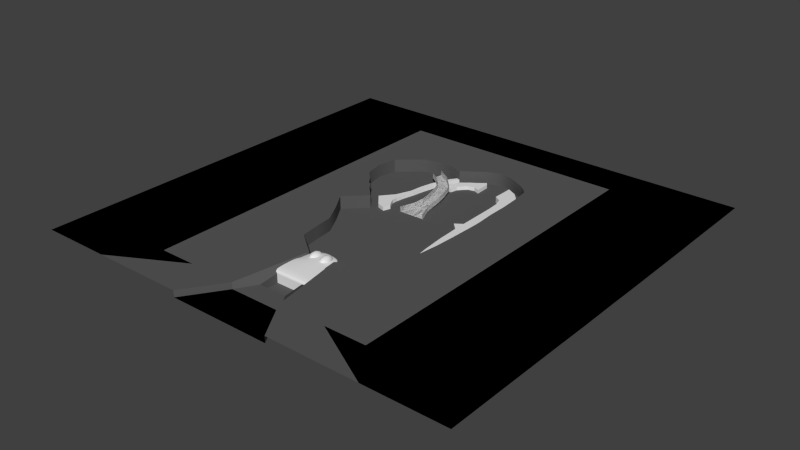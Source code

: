 # Source: levelMesh2.blend  (saved by Blender 2.63.0; exported with 4.5.12 LTS)
import bpy
from mathutils import Matrix  # noqa: F401  (used for matrix-valued properties, if any)

bpy.ops.wm.read_factory_settings(use_empty=True)
scene = bpy.context.scene
scene.name = 'Scene'

# ---- collections
col_collection_1 = bpy.data.collections.new('Collection 1'); scene.collection.children.link(col_collection_1)

# ---- materials (node trees are filled in below, after node groups)
mat_matground = bpy.data.materials.new('matGround')
mat_matground.alpha_threshold = 0.0
mat_matground.use_transparent_shadow = False
mat_matground.diffuse_color = (0.1025, 0.1025, 0.1025, 1.0)
mat_matground.roughness = 0.5
mat_matground.line_color = (0.0, 0.0, 0.0, 1.0)

# ---- material node trees

# ---- world
world_world = bpy.data.worlds.new('World'); scene.world = world_world
world_world.color = (0.05088, 0.05088, 0.05088)
world_world.use_sun_shadow = False
world_world.sun_shadow_jitter_overblur = 0.0
world_world.cycles.sampling_method = 'MANUAL'
world_world.cycles.sample_map_resolution = 256

# ---- meshes
me_cube_004 = bpy.data.meshes.new('Cube.004')
me_cube_004.from_pydata([(-7.005, -0.8208, -10.85), (-5.068, 1.981, -10.85), (-3.148, 1.421, -10.85), (-4.908, -1.628, -10.85), (-7.005, -0.8208, -8.85), (-5.068, 1.981, -8.85), (-3.148, 1.421, -8.85), (-4.908, -1.628, -8.85), (-9.242, -5.554, -10.85), (-7.145, -6.361, -10.85), (-9.242, -5.554, -8.85), (-7.145, -6.361, -8.85), (-11.43, -11.25, -10.85), (-9.338, -12.06, -10.85), (-11.43, -11.25, -8.85), (-9.338, -12.06, -8.85), (-12.96, -17.55, -10.85), (-10.73, -17.84, -10.85), (-12.96, -17.55, -8.85), (-10.73, -17.84, -8.85), (-13.85, -24.61, -10.85), (-12.01, -24.75, -10.85), (-13.85, -24.61, -8.85), (-12.01, -24.75, -8.85), (-16.99, -32.5, -10.85), (-14.21, -35.43, -10.85), (-16.99, -32.5, -8.85), (-14.21, -35.43, -8.85), (-22.51, -39.26, -10.85), (-16.77, -46.06, -10.85), (-22.51, -39.26, -8.85), (-16.77, -46.06, -8.85), (-13.74, -32.59, -10.85), (-16.66, -31.67, -10.85), (-16.66, -31.67, -8.85), (-13.74, -32.59, -8.85), (-13.29, -30.13, -8.85), (-13.29, -30.13, -10.85), (-15.26, -28.14, -8.85), (-15.26, -28.14, -10.85), (-14.16, -38.38, -10.85), (-12.71, -41.33, -10.85), (-20.67, -37.01, -10.85), (-18.83, -34.75, -10.85), (-14.16, -38.38, -8.85), (-12.71, -41.33, -8.85), (-18.83, -34.75, -8.85), (-20.67, -37.01, -8.85), (-12.44, -47.53, -10.85), (-12.44, -47.53, -8.85), (-11.13, -43.69, -10.85), (-11.13, -43.69, -8.85)], [], [(4, 5, 1, 0), (5, 6, 2, 1), (6, 7, 3, 2), (0, 3, 9, 8), (0, 1, 2, 3), (7, 6, 5, 4), (8, 9, 13, 12), (7, 4, 10, 11), (8, 10, 4, 0), (11, 9, 3, 7), (12, 13, 17, 16), (12, 14, 10, 8), (15, 13, 9, 11), (11, 10, 14, 15), (16, 17, 21, 20), (16, 18, 14, 12), (19, 17, 13, 15), (15, 14, 18, 19), (33, 32, 25, 24), (19, 18, 22, 23), (20, 22, 18, 16), (23, 21, 17, 19), (42, 41, 29, 28), (39, 38, 22, 20), (36, 37, 21, 23), (35, 34, 26, 27), (31, 30, 28, 29), (44, 40, 25, 27), (45, 47, 30, 31), (43, 46, 26, 24), (39, 37, 32, 33), (24, 26, 34, 33), (27, 25, 32, 35), (36, 38, 34, 35), (33, 34, 38, 39), (23, 22, 38, 36), (35, 32, 37, 36), (20, 21, 37, 39), (24, 25, 40, 43), (43, 40, 41, 42), (41, 45, 51, 50), (45, 41, 40, 44), (27, 26, 46, 44), (44, 46, 47, 45), (28, 30, 47, 42), (42, 47, 46, 43), (49, 48, 50, 51), (50, 48, 29, 41), (31, 29, 48, 49), (45, 31, 49, 51)])
me_cube_004.use_remesh_preserve_volume = False
me_cube_004.use_remesh_preserve_attributes = False
me_cube_004.use_mirror_vertex_groups = False
me_cube_004.update()
me_cube_003 = bpy.data.meshes.new('Cube.003')
me_cube_003.from_pydata([(-4.261, 4.29, -10.84), (-6.17, 9.21, -10.84), (-4.136, 10.76, -10.84), (-2.075, 6.727, -10.84), (-4.261, 4.29, -8.839), (-6.17, 9.21, -8.839), (-4.136, 10.76, -8.839), (-2.075, 6.727, -8.839), (4.717, 17.54, -10.84), (5.852, 16.02, -10.84), (4.717, 17.54, -8.839), (5.852, 16.02, -8.839), (-1.984, 12.55, -10.84), (0.2906, 14.04, -10.84), (2.54, 15.68, -10.84), (6.167, 7.94, -10.84), (3.011, 9.257, -10.84), (-0.5697, 8.331, -10.84), (-0.5697, 8.331, -8.839), (3.011, 9.257, -8.839), (6.167, 7.94, -8.839), (2.54, 15.68, -8.839), (0.2905, 14.04, -8.839), (-1.984, 12.55, -8.839), (-5.259, 0.4428, -10.84), (-10.08, 1.252, -10.84), (-5.259, 0.4428, -8.839), (-10.08, 1.252, -8.839)], [], [(0, 4, 26, 24), (5, 6, 2, 1), (15, 14, 8, 9), (7, 4, 0, 3), (0, 1, 2, 3), (7, 6, 5, 4), (10, 11, 9, 8), (21, 20, 11, 10), (20, 15, 9, 11), (23, 12, 2, 6), (3, 2, 12, 17), (17, 12, 13, 16), (16, 13, 14, 15), (6, 7, 18, 23), (23, 18, 19, 22), (22, 19, 20, 21), (7, 3, 17, 18), (18, 17, 16, 19), (19, 16, 15, 20), (10, 8, 14, 21), (21, 14, 13, 22), (22, 13, 12, 23), (26, 27, 25, 24), (5, 1, 25, 27), (1, 0, 24, 25), (4, 5, 27, 26)])
me_cube_003.use_remesh_preserve_volume = False
me_cube_003.use_remesh_preserve_attributes = False
me_cube_003.use_mirror_vertex_groups = False
me_cube_003.update()
me_cube_002 = bpy.data.meshes.new('Cube.002')
me_cube_002.from_pydata([(1.332, -68.91, -1.017), (-1.456, -6.888, -1.017), (2.781, 4.063, -1.017), (5.499, -71.63, -1.017), (1.332, -68.91, 2.068), (-1.456, -6.888, 2.068), (2.781, 4.063, 2.068), (5.499, -71.63, 2.068), (-0.4229, -52.24, 2.068), (-0.8904, -40.19, 2.068), (-1.002, -27.14, 2.068), (-1.114, -12.87, 2.068), (-1.456, -6.888, 1.451), (-1.456, -6.888, 0.8337), (-1.456, -6.888, 0.2167), (-1.456, -6.888, -0.4003), (-0.8904, -40.19, -1.017), (-0.4229, -52.24, -1.017), (1.332, -68.91, -0.4003), (1.332, -68.91, 0.2167), (1.332, -68.91, 0.8337), (1.332, -68.91, 1.451), (-0.1138, -2.946, 2.068), (0.6275, -0.9816, 2.068), (1.369, 0.9827, 2.068), (2.18, 2.947, 2.068), (2.781, 4.063, 1.451), (2.781, 4.063, 0.8337), (2.781, 4.063, 0.2167), (2.781, 4.063, -0.4003), (2.18, 2.947, -1.017), (1.369, 0.9827, -1.017), (0.6275, -0.9816, -1.017), (-0.1138, -2.946, -1.017), (4.227, -11.8, 2.068), (4.557, -26.46, 2.068), (4.885, -39.39, 2.068), (4.612, -51.22, 2.068), (5.499, -71.63, 1.451), (5.499, -71.63, 0.8337), (5.499, -71.63, 0.2167), (5.499, -71.63, -0.4003), (4.612, -51.22, -1.017), (4.885, -39.39, -1.017), (4.557, -26.46, -1.017), (4.227, -11.8, -1.017), (4.665, -71.08, 2.068), (3.832, -70.54, 2.068), (2.998, -69.99, 2.068), (2.165, -69.45, 2.068), (2.165, -69.45, -1.017), (2.998, -69.99, -1.017), (3.832, -70.54, -1.017), (4.665, -71.08, -1.017), (-0.4229, -52.24, 1.451), (-0.4229, -52.24, 0.8337), (-0.4229, -52.24, 0.2167), (-0.4229, -52.24, -0.4003), (-0.8904, -40.19, 1.451), (-0.8904, -40.19, 0.8337), (-0.8904, -40.19, 0.2167), (-0.8904, -40.19, -0.4003), (-1.002, -27.14, 1.451), (-1.002, -27.14, 0.8337), (-1.002, -27.14, 0.2167), (-1.002, -27.14, -0.4003), (-1.114, -12.87, 1.451), (-1.114, -12.87, 0.8337), (-1.114, -12.87, 0.2167), (-1.114, -12.87, -0.4003), (-2.513, 4.919, 2.068), (-2.476, 7.461, 2.068), (-2.839, -2.29, 2.068), (-2.589, -0.1656, 2.068), (-2.839, -2.29, 0.2167), (-2.839, -2.29, -0.4003), (-2.839, -2.29, 1.451), (-2.551, 2.376, -1.017), (-2.589, -0.1656, -1.017), (-1.133, 8.341, 2.068), (-1.133, 8.341, -1.017), (-2.839, -2.29, -1.017), (-1.133, 8.341, 1.451), (-2.551, 2.376, 2.068), (-2.839, -2.29, 0.8337), (-1.133, 8.341, -0.4003), (4.227, -11.8, 1.451), (4.227, -11.8, 0.8337), (4.227, -11.8, 0.2167), (4.227, -11.8, -0.4003), (4.557, -26.46, 1.451), (4.557, -26.46, 0.8337), (4.557, -26.46, 0.2167), (4.557, -26.46, -0.4003), (4.885, -39.39, 1.451), (4.885, -39.39, 0.8337), (4.885, -39.39, 0.2167), (4.885, -39.39, -0.4003), (4.612, -51.22, 1.451), (4.612, -51.22, 0.8337), (4.612, -51.22, 0.2167), (4.612, -51.22, -0.4003), (4.665, -71.08, 1.451), (4.665, -71.08, 0.8337), (4.665, -71.08, 0.2167), (4.665, -71.08, -0.4003), (3.832, -70.54, 1.451), (3.832, -70.54, 0.8337), (3.832, -70.54, 0.2167), (3.832, -70.54, -0.4003), (2.998, -69.99, 1.451), (2.998, -69.99, 0.8337), (2.998, -69.99, 0.2167), (2.998, -69.99, -0.4003), (2.165, -69.45, 1.451), (2.165, -69.45, 0.8337), (2.165, -69.45, 0.2167), (2.165, -69.45, -0.4003), (0.3184, -52.12, -1.017), (0.9581, -51.69, -1.017), (1.699, -51.39, -1.017), (2.714, -51.26, -1.017), (-0.1491, -40.07, -1.017), (0.5923, -39.86, -1.017), (1.334, -39.57, -1.017), (2.339, -39.45, -1.017), (-0.2607, -27.02, -1.017), (0.4807, -26.82, -1.017), (1.222, -26.52, -1.017), (2.227, -26.4, -1.017), (-0.3723, -12.75, -1.017), (0.369, -12.54, -1.017), (1.11, -12.25, -1.017), (2.115, -12.13, -1.017), (2.714, -51.26, 2.068), (1.699, -51.39, 2.068), (0.9581, -51.69, 2.068), (0.3184, -52.12, 2.068), (2.339, -39.45, 2.068), (1.334, -39.57, 2.068), (0.5923, -39.86, 2.068), (-0.1491, -40.07, 2.068), (2.227, -26.4, 2.068), (1.222, -26.52, 2.068), (0.4807, -26.82, 2.068), (-0.2607, -27.02, 2.068), (2.115, -12.13, 2.068), (1.11, -12.25, 2.068), (0.369, -12.54, 2.068), (-0.3723, -12.75, 2.068), (-6.389, -0.09236, -1.017), (-6.319, 11.13, -1.017), (-6.389, -0.09236, 2.068), (-6.319, 11.13, 2.068), (-6.389, -0.09236, 1.451), (-6.389, -0.09236, 0.8337), (-6.389, -0.09236, 0.2167), (-6.389, -0.09236, -0.4003), (-6.351, 2.45, 2.068), (-6.313, 4.992, 2.068), (-6.275, 7.534, 2.068), (-6.237, 10.08, 2.068), (-6.319, 11.13, 1.451), (-6.319, 11.13, 0.8337), (-6.319, 11.13, 0.2167), (-6.319, 11.13, -0.4003), (-6.237, 10.08, -1.017), (-6.275, 7.534, -1.017), (-6.313, 4.992, -1.017), (-6.351, 2.45, -1.017), (-6.351, 2.45, 1.451), (-6.351, 2.45, 0.8337), (-6.351, 2.45, 0.2167), (-6.351, 2.45, -0.4003), (-6.313, 4.992, 1.451), (-6.313, 4.992, 0.8337), (-6.313, 4.992, 0.2167), (-6.313, 4.992, -0.4003), (-6.275, 7.534, 1.451), (-6.275, 7.534, 0.8337), (-6.275, 7.534, 0.2167), (-6.275, 7.534, -0.4003), (-6.237, 10.08, 1.451), (-6.237, 10.08, 0.8337), (-6.237, 10.08, 0.2167), (-6.237, 10.08, -0.4003), (-1.133, 8.341, 0.2167), (-1.133, 8.341, 0.8337), (-2.513, 4.919, -1.017), (-2.476, 7.461, -1.017), (6.089, -72.1, -1.017), (6.089, -72.1, 2.068), (7.57, -51.46, 2.068), (6.089, -72.1, 1.451), (6.089, -72.1, 0.8337), (6.089, -72.1, 0.2167), (6.089, -72.1, -0.4003), (7.57, -51.46, -1.017), (7.57, -51.46, 1.451), (7.57, -51.46, 0.8337), (7.57, -51.46, 0.2167), (7.57, -51.46, -0.4003), (0.7079, -64.59, -1.017), (5.052, -61.33, 2.068), (0.7079, -64.59, 2.068), (5.052, -61.33, -1.017), (0.7079, -64.59, 1.451), (0.7079, -64.59, 0.8337), (0.7079, -64.59, 0.2167), (0.7079, -64.59, -0.4003), (1.272, -63.87, -1.017), (1.835, -63.15, -1.017), (2.399, -62.43, -1.017), (3.531, -61.71, -1.017), (3.531, -61.71, 2.068), (2.399, -62.43, 2.068), (1.835, -63.15, 2.068), (1.272, -63.87, 2.068), (7.012, -62.36, 2.068), (7.012, -62.36, -1.017), (7.012, -62.36, 1.451), (7.012, -62.36, 0.8337), (7.012, -62.36, 0.2167), (7.012, -62.36, -0.4003), (-1.0, -27.14, -1.34), (-1.128, -12.88, -1.258), (-0.9463, -33.67, 2.068), (4.721, -32.93, 2.068), (4.721, -32.93, -1.017), (-0.9463, -33.67, 1.451), (-0.9463, -33.67, 0.8337), (-0.9463, -33.67, 0.2167), (-0.9463, -33.67, -0.4003), (4.721, -32.93, 1.451), (4.721, -32.93, 0.8337), (4.721, -32.93, 0.2167), (4.721, -32.93, -0.4003), (-0.2049, -33.55, -1.017), (0.5365, -33.34, -1.017), (1.278, -33.04, -1.017), (2.283, -32.92, -1.017), (2.283, -32.92, 2.068), (1.278, -33.04, 2.068), (0.5365, -33.34, 2.068), (-0.2049, -33.55, 2.068), (4.858, -38.32, -0.4003), (4.858, -38.32, 0.2167), (4.858, -38.32, 0.8337), (4.858, -38.32, 1.451), (4.858, -38.32, 2.068), (-4.686, -36.33, -0.9157), (-0.1583, -38.99, 2.068), (0.5831, -38.79, 2.068), (1.324, -38.49, 2.068), (2.329, -38.37, 2.068), (2.329, -38.37, -1.017), (1.324, -38.49, -1.017), (-4.735, -36.32, 0.8337), (-4.735, -36.32, 1.451), (4.858, -38.32, -1.017), (-4.735, -36.32, 2.068), (0.5831, -38.79, -1.017), (-0.1583, -38.99, -1.017), (-4.735, -36.32, -0.4003), (-4.735, -36.32, 0.2167), (-0.923, -33.68, -1.474)], [(16, 224), (126, 224), (130, 225), (237, 265)], [(165, 164, 186, 85), (41, 3, 190, 196), (117, 18, 0, 50), (133, 30, 2, 45), (149, 22, 5, 11), (209, 57, 17, 202), (57, 61, 16, 17), (204, 8, 54, 206), (206, 54, 55, 207), (207, 55, 56, 208), (208, 56, 57, 209), (8, 9, 58, 54), (54, 58, 59, 55), (55, 59, 60, 56), (56, 60, 61, 57), (226, 10, 62, 229), (229, 62, 63, 230), (230, 63, 64, 231), (231, 64, 65, 232), (11, 5, 12, 66), (66, 12, 13, 67), (67, 13, 14, 68), (68, 14, 15, 69), (162, 153, 79, 82), (159, 158, 73, 83), (13, 12, 76, 84), (29, 2, 80, 85), (85, 80, 151, 165), (84, 76, 154, 155), (83, 73, 22, 23), (82, 79, 6, 26), (85, 186, 28, 29), (77, 188, 31, 32), (78, 81, 150, 169), (74, 84, 155, 156), (70, 83, 23, 24), (187, 82, 26, 27), (75, 81, 1, 15), (189, 80, 2, 30), (71, 79, 153, 161), (78, 77, 32, 33), (76, 72, 152, 154), (75, 74, 156, 157), (73, 72, 5, 22), (71, 70, 24, 25), (186, 187, 27, 28), (188, 189, 30, 31), (29, 89, 45, 2), (89, 93, 44, 45), (245, 97, 43, 259), (97, 101, 42, 43), (6, 34, 86, 26), (26, 86, 87, 27), (27, 87, 88, 28), (28, 88, 89, 29), (34, 35, 90, 86), (86, 90, 91, 87), (87, 91, 92, 88), (88, 92, 93, 89), (249, 36, 94, 248), (248, 94, 95, 247), (247, 95, 96, 246), (246, 96, 97, 245), (36, 37, 98, 94), (94, 98, 99, 95), (95, 99, 100, 96), (96, 100, 101, 97), (98, 37, 192, 198), (193, 191, 7, 38), (203, 7, 191, 218), (201, 197, 42, 101), (41, 105, 53, 3), (105, 109, 52, 53), (109, 113, 51, 52), (113, 117, 50, 51), (7, 46, 102, 38), (38, 102, 103, 39), (39, 103, 104, 40), (40, 104, 105, 41), (46, 47, 106, 102), (102, 106, 107, 103), (103, 107, 108, 104), (104, 108, 109, 105), (47, 48, 110, 106), (106, 110, 111, 107), (107, 111, 112, 108), (108, 112, 113, 109), (48, 49, 114, 110), (110, 114, 115, 111), (111, 115, 116, 112), (112, 116, 117, 113), (49, 4, 21, 114), (114, 21, 20, 115), (115, 20, 19, 116), (116, 19, 18, 117), (213, 121, 42, 205), (121, 125, 43, 42), (240, 129, 44, 228), (129, 133, 45, 44), (202, 17, 118, 210), (210, 118, 119, 211), (211, 119, 120, 212), (212, 120, 121, 213), (17, 16, 122, 118), (118, 122, 123, 119), (119, 123, 124, 120), (120, 124, 125, 121), (237, 126, 127, 238), (238, 127, 128, 239), (239, 128, 129, 240), (126, 130, 131, 127), (127, 131, 132, 128), (128, 132, 133, 129), (130, 33, 32, 131), (131, 32, 31, 132), (132, 31, 30, 133), (217, 137, 8, 204), (137, 141, 9, 8), (244, 145, 10, 226), (145, 149, 11, 10), (203, 37, 134, 214), (214, 134, 135, 215), (215, 135, 136, 216), (216, 136, 137, 217), (37, 36, 138, 134), (134, 138, 139, 135), (135, 139, 140, 136), (136, 140, 141, 137), (227, 35, 142, 241), (241, 142, 143, 242), (242, 143, 144, 243), (243, 144, 145, 244), (35, 34, 146, 142), (142, 146, 147, 143), (143, 147, 148, 144), (144, 148, 149, 145), (34, 6, 25, 146), (146, 25, 24, 147), (147, 24, 23, 148), (148, 23, 22, 149), (185, 165, 151, 166), (157, 173, 169, 150), (173, 177, 168, 169), (177, 181, 167, 168), (181, 185, 166, 167), (152, 158, 170, 154), (154, 170, 171, 155), (155, 171, 172, 156), (156, 172, 173, 157), (158, 159, 174, 170), (170, 174, 175, 171), (171, 175, 176, 172), (172, 176, 177, 173), (159, 160, 178, 174), (174, 178, 179, 175), (175, 179, 180, 176), (176, 180, 181, 177), (160, 161, 182, 178), (178, 182, 183, 179), (179, 183, 184, 180), (180, 184, 185, 181), (161, 153, 162, 182), (182, 162, 163, 183), (183, 163, 164, 184), (184, 164, 165, 185), (168, 167, 188, 77), (33, 1, 81, 78), (14, 13, 84, 74), (160, 159, 83, 70), (163, 162, 82, 187), (157, 150, 81, 75), (166, 151, 80, 189), (25, 6, 79, 71), (169, 168, 77, 78), (12, 5, 72, 76), (15, 14, 74, 75), (158, 152, 72, 73), (161, 160, 70, 71), (164, 163, 187, 186), (167, 166, 189, 188), (223, 196, 190, 219), (218, 191, 193, 220), (220, 193, 194, 221), (221, 194, 195, 222), (222, 195, 196, 223), (194, 193, 38, 39), (99, 98, 198, 199), (195, 194, 39, 40), (100, 99, 199, 200), (196, 195, 40, 41), (101, 100, 200, 201), (219, 190, 3, 205), (18, 209, 202, 0), (4, 204, 206, 21), (21, 206, 207, 20), (20, 207, 208, 19), (19, 208, 209, 18), (37, 203, 218, 192), (53, 213, 205, 3), (0, 202, 210, 50), (50, 210, 211, 51), (51, 211, 212, 52), (52, 212, 213, 53), (49, 217, 204, 4), (7, 203, 214, 46), (46, 214, 215, 47), (47, 215, 216, 48), (48, 216, 217, 49), (201, 223, 219, 197), (192, 218, 220, 198), (198, 220, 221, 199), (199, 221, 222, 200), (200, 222, 223, 201), (197, 219, 205, 42), (250, 263, 232), (65, 224, 232), (62, 10, 11), (62, 11, 66), (63, 62, 66), (63, 66, 67), (64, 63, 67), (64, 67, 68), (65, 64, 68), (65, 68, 69), (224, 65, 225), (65, 69, 225), (225, 69, 1), (260, 226, 229, 258), (69, 15, 1), (258, 229, 230, 257), (257, 230, 231, 264), (264, 231, 232, 263), (93, 236, 228, 44), (35, 227, 233, 90), (90, 233, 234, 91), (91, 234, 235, 92), (92, 235, 236, 93), (255, 240, 228, 259), (262, 237, 238, 261), (261, 238, 239, 256), (256, 239, 240, 255), (251, 244, 226, 260), (249, 227, 241, 254), (254, 241, 242, 253), (253, 242, 243, 252), (252, 243, 244, 251), (9, 260, 258, 58), (235, 246, 245, 236), (125, 255, 259, 43), (138, 254, 253, 139), (140, 252, 251, 141), (124, 256, 255, 125), (234, 247, 246, 235), (233, 248, 247, 234), (250, 232, 265), (16, 61, 263, 250), (139, 253, 252, 140), (59, 257, 264, 60), (58, 258, 257, 59), (123, 261, 256, 124), (236, 245, 259, 228), (227, 249, 248, 233), (60, 264, 263, 61), (141, 251, 260, 9), (122, 262, 261, 123), (36, 249, 254, 138), (224, 265, 232)])
me_cube_002.use_remesh_preserve_volume = False
me_cube_002.use_remesh_preserve_attributes = False
me_cube_002.use_mirror_vertex_groups = False
me_cube_002.update()
me_cube = bpy.data.meshes.new('Cube')
me_cube.from_pydata([], [], [])
me_cube.use_remesh_preserve_volume = False
me_cube.use_remesh_preserve_attributes = False
me_cube.use_mirror_vertex_groups = False
me_cube.update()
me_plane_001 = bpy.data.meshes.new('Plane.001')
me_plane_001.from_pydata([(17.12, 6.08, -0.819), (23.21, 7.222, -0.8578), (14.34, -16.2, -3.051), (27.87, -16.11, -3.09), (14.98, 12.56, -0.4217), (21.07, 13.7, -0.4604), (9.767, 17.26, -0.07019), (14.52, 20.35, -0.00279), (6.486, 19.2, 0.2236), (7.555, 24.65, 0.2814), (25.36, -8.956, -2.309), (24.69, -3.618, -1.825), (24.25, 1.532, -1.342), (18.16, 0.3905, -1.303), (18.38, -3.599, -1.787), (17.5, -8.939, -2.271), (12.14, 18.8, -0.03649), (18.03, 13.13, -0.441), (21.43, -8.947, -2.29), (7.02, 21.92, 0.2525), (21.11, -16.16, -3.07), (20.16, 6.651, -0.8384), (21.53, -3.609, -1.806), (21.21, 0.9613, -1.322), (19.46, -8.943, -2.28), (19.96, -3.604, -1.796), (19.69, 0.6759, -1.313), (10.96, 18.03, -0.05334), (6.753, 20.56, 0.238), (17.73, -16.18, -3.061), (18.64, 6.366, -0.8287), (16.51, 12.85, -0.4314), (19.55, 13.42, -0.4507), (13.33, 19.57, -0.01964), (19.4, 6.508, -0.8335), (19.42, -16.17, -3.066), (11.55, 18.42, -0.04491), (6.887, 21.24, 0.2453), (23.4, -8.951, -2.3), (20.45, -8.945, -2.285), (20.74, -3.606, -1.801), (20.45, 0.8186, -1.317), (17.27, 12.99, -0.4362), (7.288, 23.29, 0.2669), (21.69, 6.936, -0.8481), (24.49, -16.13, -3.08), (23.11, -3.613, -1.816), (22.73, 1.247, -1.332), (21.97, 1.104, -1.327), (22.32, -3.611, -1.811), (22.8, -16.14, -3.075), (12.74, 19.19, -0.02806), (18.79, 13.27, -0.4459), (7.154, 22.61, 0.2597), (20.93, 6.794, -0.8432), (22.41, -8.949, -2.295), (17.12, 6.08, 1.883), (23.21, 7.222, 1.844), (14.34, -16.19, -0.05228), (27.87, -16.11, -0.09107), (14.98, 12.56, 2.28), (21.07, 13.7, 2.242), (9.767, 17.26, 2.632), (14.52, 20.35, 2.699), (6.486, 19.2, 2.926), (7.555, 24.65, 2.983), (25.36, -8.956, 0.3928), (24.69, -3.618, 0.8766), (24.25, 1.532, 1.36), (18.16, 0.3905, 1.399), (18.38, -3.599, 0.9154), (17.5, -8.939, 0.4316), (17.12, 6.08, -0.819), (23.21, 7.222, -0.8578), (14.34, -16.2, -3.051), (27.87, -16.11, -3.09), (14.98, 12.56, -0.4217), (21.07, 13.7, -0.4604), (9.767, 17.26, -0.07019), (14.52, 20.35, -0.00279), (6.486, 19.2, 0.2236), (7.555, 24.65, 0.2814), (25.36, -8.956, -2.309), (24.69, -3.618, -1.825), (24.25, 1.532, -1.342), (18.16, 0.3905, -1.303), (18.38, -3.599, -1.787), (17.5, -8.939, -2.271), (12.14, 18.8, -0.03649), (18.03, 13.13, -0.441), (21.43, -8.947, -2.29), (7.02, 21.92, 0.2525), (21.11, -16.16, -3.07), (20.16, 6.651, -0.8384), (21.53, -3.609, -1.806), (21.21, 0.9613, -1.322), (19.46, -8.943, -2.28), (19.96, -3.604, -1.796), (19.69, 0.6759, -1.313), (10.96, 18.03, -0.05334), (6.753, 20.56, 0.238), (17.73, -16.18, -3.061), (18.64, 6.366, -0.8287), (16.51, 12.85, -0.4314), (19.55, 13.42, -0.4507), (13.33, 19.57, -0.01964), (19.4, 6.508, -0.8335), (19.42, -16.17, -3.066), (11.55, 18.42, -0.04491), (6.887, 21.24, 0.2453), (23.4, -8.951, -2.3), (20.45, -8.945, -2.285), (20.74, -3.606, -1.801), (20.45, 0.8186, -1.317), (17.27, 12.99, -0.4362), (7.288, 23.29, 0.2669), (21.69, 6.936, -0.8481), (24.49, -16.13, -3.08), (23.11, -3.613, -1.816), (22.73, 1.247, -1.332), (21.97, 1.104, -1.327), (22.32, -3.611, -1.811), (22.8, -16.14, -3.075), (12.74, 19.19, -0.02806), (18.79, 13.27, -0.4459), (7.154, 22.61, 0.2597), (20.93, 6.794, -0.8432), (22.41, -8.949, -2.295), (17.12, 6.08, 1.883), (23.21, 7.222, 1.844), (14.34, -16.19, -0.05228), (27.87, -16.11, -0.09107), (14.98, 12.56, 2.28), (21.07, 13.7, 2.242), (9.767, 17.26, 2.632), (14.52, 20.35, 2.699), (6.486, 19.2, 2.926), (7.555, 24.65, 2.983), (25.36, -8.956, 0.3928), (24.69, -3.618, 0.8766), (24.25, 1.532, 1.36), (18.16, 0.3905, 1.399), (18.38, -3.599, 0.9154), (17.5, -8.939, 0.4316)], [(66, 138), (71, 143), (127, 55), (18, 90), (90, 39), (39, 111), (96, 24), (24, 87), (87, 15), (66, 82), (82, 10), (38, 110)], [(47, 12, 1, 44), (44, 1, 5, 32), (32, 5, 7, 33), (33, 7, 9, 43), (45, 3, 10, 38), (38, 10, 11, 46), (46, 11, 12, 47), (34, 21, 17, 42), (41, 23, 21, 34), (42, 17, 16, 36), (36, 16, 19, 37), (35, 20, 18, 39), (39, 18, 22, 40), (40, 22, 23, 41), (0, 30, 31, 4), (13, 26, 30, 0), (4, 31, 27, 6), (6, 27, 28, 8), (2, 29, 24, 15), (15, 24, 25, 14), (14, 25, 26, 13), (24, 39, 40, 25), (27, 36, 37, 28), (21, 54, 52, 17), (25, 40, 41, 26), (30, 34, 42, 31), (31, 42, 36, 27), (29, 35, 39, 24), (26, 41, 34, 30), (55, 38, 46, 49), (48, 47, 44, 54), (54, 44, 32, 52), (52, 32, 33, 51), (50, 45, 38, 55), (18, 55, 49, 22), (22, 49, 48, 23), (51, 33, 43, 53), (49, 46, 47, 48), (16, 51, 53, 19), (23, 48, 54, 21), (20, 50, 55, 18), (17, 52, 51, 16), (10, 3, 59, 66), (13, 0, 56, 69), (68, 57, 1, 12), (57, 61, 5, 1), (61, 63, 7, 5), (63, 65, 9, 7), (11, 10, 66, 67), (14, 13, 69, 70), (71, 58, 2, 15), (60, 56, 0, 4), (62, 60, 4, 6), (64, 62, 6, 8), (12, 11, 67, 68), (15, 14, 70, 71), (119, 116, 73, 84), (116, 104, 77, 73), (104, 105, 79, 77), (105, 115, 81, 79), (117, 110, 82, 75), (110, 118, 83, 82), (118, 119, 84, 83), (106, 114, 89, 93), (113, 106, 93, 95), (114, 108, 88, 89), (108, 109, 91, 88), (107, 111, 90, 92), (111, 112, 94, 90), (112, 113, 95, 94), (72, 76, 103, 102), (85, 72, 102, 98), (76, 78, 99, 103), (78, 80, 100, 99), (74, 87, 96, 101), (87, 86, 97, 96), (86, 85, 98, 97), (96, 97, 112, 111), (99, 100, 109, 108), (93, 89, 124, 126), (97, 98, 113, 112), (102, 103, 114, 106), (103, 99, 108, 114), (101, 96, 111, 107), (98, 102, 106, 113), (127, 121, 118, 110), (120, 126, 116, 119), (126, 124, 104, 116), (124, 123, 105, 104), (122, 127, 110, 117), (90, 94, 121, 127), (94, 95, 120, 121), (123, 125, 115, 105), (121, 120, 119, 118), (88, 91, 125, 123), (95, 93, 126, 120), (92, 90, 127, 122), (89, 88, 123, 124), (82, 138, 131, 75), (85, 141, 128, 72), (140, 84, 73, 129), (129, 73, 77, 133), (133, 77, 79, 135), (135, 79, 81, 137), (83, 139, 138, 82), (86, 142, 141, 85), (143, 87, 74, 130), (132, 76, 72, 128), (134, 78, 76, 132), (136, 80, 78, 134), (84, 140, 139, 83), (87, 143, 142, 86)])
me_plane_001.use_remesh_preserve_volume = False
me_plane_001.use_remesh_preserve_attributes = False
me_plane_001.use_mirror_vertex_groups = False
me_plane_001.update()
me_cube_001 = bpy.data.meshes.new('Cube.001')
me_cube_001.from_pydata([(6.226, 4.421, -2.174), (18.65, -24.08, -2.174), (6.226, -0.1925, 5.475), (18.65, -24.08, 5.475), (0.0, 1.568, 5.475), (2.021, 1.252, 5.505), (4.329, 0.9316, 5.476), (6.226, -0.1925, 4.2), (6.226, -4.168, 2.156), (6.226, -4.168, 0.8807), (6.226, -1.322, -0.4351), (6.226, 0.9827, -0.8993), (4.329, 5.545, -2.174), (2.021, 5.865, -2.174), (0.0, 6.181, -2.174), (7.342, -2.081, 5.475), (8.046, -4.773, 5.475), (8.741, -7.47, 5.475), (9.037, -10.35, 5.475), (18.75, -16.53, 5.475), (18.65, -24.08, 4.2), (18.65, -24.08, 2.925), (18.65, -24.08, 1.65), (18.65, -24.08, 0.3755), (18.65, -24.08, -0.8993), (18.75, -16.53, -2.174), (9.037, -10.35, -2.174), (8.741, -7.47, -2.174), (8.046, -4.773, -2.174), (7.342, 2.533, -2.174), (15.64, -24.08, 5.475), (12.62, -24.08, 5.475), (0.0, -24.08, 5.475), (0.0, -24.08, -2.174), (12.62, -24.08, -2.174), (15.64, -24.08, -2.174), (0.0, 1.568, 4.2), (0.0, -14.1, 2.156), (0.0, -13.58, 0.8807), (0.0, 0.4377, -0.4351), (0.0, 2.743, -0.8993), (2.021, 1.252, 4.208), (2.021, -14.33, 2.156), (2.021, -13.9, 0.8807), (2.021, 0.1216, -0.4351), (2.021, 2.427, -0.8993), (4.329, 0.9316, 4.2), (4.329, -3.044, 2.156), (4.329, -3.044, 0.8807), (4.329, -0.1983, -0.4351), (4.329, 2.107, -0.8993), (7.342, -2.081, 4.2), (7.342, -6.056, 2.156), (7.342, -6.056, 0.8807), (7.342, -3.211, -0.4351), (7.342, 2.334, -0.8993), (8.046, -4.773, 4.2), (8.046, -8.749, 2.156), (8.046, -8.749, 0.8807), (8.046, -5.903, -0.4351), (8.046, -4.773, -0.8993), (8.741, -7.523, 4.162), (8.741, -8.6, 2.115), (8.741, -8.6, 0.8398), (8.741, -8.6, -0.4351), (8.741, -7.47, -0.8993), (9.037, -10.35, 4.2), (9.037, -10.35, 2.925), (9.037, -10.35, 1.65), (9.037, -10.35, 0.3755), (9.037, -10.35, -0.8993), (18.75, -16.53, 4.2), (18.75, -16.53, 2.925), (18.75, -16.53, 1.65), (18.75, -16.53, 0.3755), (18.75, -16.53, -0.8993), (15.64, -24.08, 4.2), (15.64, -24.08, 2.925), (15.64, -24.08, 1.65), (15.64, -24.08, 0.3755), (15.64, -24.08, -0.8993), (12.62, -24.08, 4.2), (12.62, -24.08, 2.925), (12.62, -24.08, 1.65), (12.62, -24.08, 0.3755), (12.62, -24.08, -0.8993), (0.0, -24.08, 4.2), (0.0, -24.08, 2.925), (0.0, -24.08, 1.65), (0.0, -24.08, 0.3755), (0.0, -24.08, -0.8993), (0.0, -16.53, -2.174), (12.73, -16.53, -2.174), (15.74, -16.53, -2.174), (0.0, -10.35, -2.174), (3.012, -10.35, -2.174), (6.025, -10.35, -2.174), (0.0, -7.335, -2.174), (2.968, -7.355, -2.174), (5.814, -7.431, -2.174), (0.0, -4.343, -2.174), (2.614, -4.504, -2.174), (5.213, -4.692, -2.174), (0.0, 3.207, -2.174), (2.2, 2.934, -2.174), (4.597, 2.654, -2.174), (15.74, -16.53, 5.475), (12.73, -16.53, 5.475), (0.0, -16.53, 6.63), (6.025, -10.35, 6.009), (3.012, -10.35, 6.624), (0.0, -10.35, 6.636), (5.814, -7.431, 6.027), (2.968, -7.355, 6.624), (0.0, -7.335, 6.639), (5.213, -4.692, 6.062), (2.614, -4.504, 6.624), (0.0, -4.343, 6.669), (4.597, -1.959, 5.582), (2.2, -1.679, 6.624), (0.0, -1.406, 6.722), (6.226, -3.59, 2.466), (18.65, -24.08, 3.244), (0.0, -13.68, 2.466), (2.021, -14.0, 2.484), (4.329, -2.465, 2.466), (7.342, -5.478, 2.466), (8.046, -8.17, 2.466), (8.741, -8.6, 2.433), (9.037, -10.35, 3.244), (18.75, -16.53, 3.244), (15.64, -24.08, 3.244), (12.62, -24.08, 3.244), (0.0, -24.08, 3.244), (2.021, -13.73, 0.4701), (0.0, -13.41, 0.4701), (18.65, -24.08, 1.252), (6.226, -3.318, 0.4701), (0.0, -24.08, 1.252), (8.741, -8.6, 0.4414), (8.046, -7.899, 0.4701), (7.342, -5.207, 0.4701), (4.329, -2.194, 0.4701), (12.62, -24.08, 1.252), (15.64, -24.08, 1.252), (18.75, -16.53, 1.252), (9.037, -10.35, 1.252)], [], [(50, 11, 0, 12), (75, 24, 1, 25), (105, 12, 0, 29), (40, 45, 13, 14), (45, 50, 12, 13), (4, 5, 41, 36), (123, 124, 42, 37), (37, 42, 43, 38), (135, 134, 44, 39), (39, 44, 45, 40), (5, 6, 46, 41), (124, 125, 47, 42), (42, 47, 48, 43), (134, 142, 49, 44), (44, 49, 50, 45), (6, 2, 7, 46), (125, 121, 8, 47), (47, 8, 9, 48), (142, 137, 10, 49), (49, 10, 11, 50), (11, 55, 29, 0), (55, 60, 28, 29), (60, 65, 27, 28), (65, 70, 26, 27), (70, 75, 25, 26), (2, 15, 51, 7), (121, 126, 52, 8), (8, 52, 53, 9), (137, 141, 54, 10), (10, 54, 55, 11), (15, 16, 56, 51), (126, 127, 57, 52), (52, 57, 58, 53), (141, 140, 59, 54), (54, 59, 60, 55), (16, 17, 61, 56), (127, 128, 62, 57), (57, 62, 63, 58), (140, 139, 64, 59), (59, 64, 65, 60), (17, 18, 66, 61), (128, 129, 67, 62), (62, 67, 68, 63), (139, 146, 69, 64), (64, 69, 70, 65), (18, 19, 71, 66), (129, 130, 72, 67), (67, 72, 73, 68), (146, 145, 74, 69), (69, 74, 75, 70), (19, 3, 20, 71), (130, 122, 21, 72), (72, 21, 22, 73), (145, 136, 23, 74), (74, 23, 24, 75), (24, 80, 35, 1), (80, 85, 34, 35), (85, 90, 33, 34), (3, 30, 76, 20), (122, 131, 77, 21), (21, 77, 78, 22), (136, 144, 79, 23), (23, 79, 80, 24), (30, 31, 81, 76), (131, 132, 82, 77), (77, 82, 83, 78), (144, 143, 84, 79), (79, 84, 85, 80), (31, 32, 86, 81), (132, 133, 87, 82), (82, 87, 88, 83), (143, 138, 89, 84), (84, 89, 90, 85), (35, 93, 25, 1), (93, 96, 26, 25), (96, 99, 27, 26), (99, 102, 28, 27), (102, 105, 29, 28), (33, 91, 92, 34), (34, 92, 93, 35), (91, 94, 95, 92), (92, 95, 96, 93), (94, 97, 98, 95), (95, 98, 99, 96), (97, 100, 101, 98), (98, 101, 102, 99), (100, 103, 104, 101), (101, 104, 105, 102), (103, 14, 13, 104), (104, 13, 12, 105), (3, 19, 106, 30), (30, 106, 107, 31), (31, 107, 108, 32), (19, 18, 109, 106), (106, 109, 110, 107), (107, 110, 111, 108), (18, 17, 112, 109), (109, 112, 113, 110), (110, 113, 114, 111), (17, 16, 115, 112), (112, 115, 116, 113), (113, 116, 117, 114), (16, 15, 118, 115), (115, 118, 119, 116), (116, 119, 120, 117), (15, 2, 6, 118), (118, 6, 5, 119), (119, 5, 4, 120), (36, 41, 124, 123), (41, 46, 125, 124), (46, 7, 121, 125), (7, 51, 126, 121), (51, 56, 127, 126), (56, 61, 128, 127), (61, 66, 129, 128), (66, 71, 130, 129), (71, 20, 122, 130), (20, 76, 131, 122), (76, 81, 132, 131), (81, 86, 133, 132), (38, 43, 134, 135), (78, 83, 143, 144), (9, 53, 141, 137), (73, 22, 136, 145), (68, 73, 145, 146), (63, 68, 146, 139), (43, 48, 142, 134), (53, 58, 140, 141), (22, 78, 144, 136), (48, 9, 137, 142), (58, 63, 139, 140), (83, 88, 138, 143)])
me_cube_001.polygons.foreach_set('use_smooth', [True] * 132)
me_cube_001.use_remesh_preserve_volume = False
me_cube_001.use_remesh_preserve_attributes = False
me_cube_001.use_mirror_vertex_groups = False
me_cube_001.update()
me_icosphere_003 = bpy.data.meshes.new('Icosphere.003')
me_icosphere_003.from_pydata([(0.0, 0.0, -1.0), (0.7236, -0.5257, -0.4472), (-0.2764, -0.8506, -0.4472), (-0.8944, 0.0, -0.4472), (-0.2764, 0.8506, -0.4472), (0.7236, 0.5257, -0.4472), (0.2764, -0.8506, 0.4472), (-0.7236, -0.5257, 0.4472), (-0.7236, 0.5257, 0.4472), (0.2764, 0.8506, 0.4472), (0.8944, 0.0, 0.4472), (0.0, 0.0, 1.0), (0.4253, -0.309, -0.8507), (0.2629, -0.809, -0.5257), (-0.1625, -0.5, -0.8507), (0.4253, 0.309, -0.8507), (0.8506, 0.0, -0.5257), (-0.6882, -0.5, -0.5257), (-0.5257, 0.0, -0.8507), (-0.6882, 0.5, -0.5257), (-0.1625, 0.5, -0.8507), (0.2629, 0.809, -0.5257), (0.9511, 0.309, 0.0), (0.9511, -0.309, 0.0), (0.5878, -0.809, 0.0), (0.0, -1.0, 0.0), (-0.5878, -0.809, 0.0), (-0.9511, -0.309, 0.0), (-0.9511, 0.309, 0.0), (-0.5878, 0.809, 0.0), (0.0, 1.0, 0.0), (0.5878, 0.809, 0.0), (0.6882, -0.5, 0.5257), (-0.2629, -0.809, 0.5257), (-0.8506, 0.0, 0.5257), (-0.2629, 0.809, 0.5257), (0.6882, 0.5, 0.5257), (0.5257, 0.0, 0.8507), (0.1625, -0.5, 0.8507), (-0.4253, -0.309, 0.8507), (-0.4253, 0.309, 0.8507), (0.1625, 0.5, 0.8507)], [], [(0, 12, 14), (1, 12, 16), (0, 14, 18), (0, 18, 20), (0, 20, 15), (1, 16, 23), (2, 13, 25), (3, 17, 27), (4, 19, 29), (5, 21, 31), (1, 23, 24), (2, 25, 26), (3, 27, 28), (4, 29, 30), (5, 31, 22), (6, 32, 38), (7, 33, 39), (8, 34, 40), (9, 35, 41), (10, 36, 37), (14, 13, 2), (14, 12, 13), (12, 1, 13), (16, 15, 5), (16, 12, 15), (12, 0, 15), (18, 17, 3), (18, 14, 17), (14, 2, 17), (20, 19, 4), (20, 18, 19), (18, 3, 19), (15, 21, 5), (15, 20, 21), (20, 4, 21), (23, 22, 10), (23, 16, 22), (16, 5, 22), (25, 24, 6), (25, 13, 24), (13, 1, 24), (27, 26, 7), (27, 17, 26), (17, 2, 26), (29, 28, 8), (29, 19, 28), (19, 3, 28), (31, 30, 9), (31, 21, 30), (21, 4, 30), (24, 32, 6), (24, 23, 32), (23, 10, 32), (26, 33, 7), (26, 25, 33), (25, 6, 33), (28, 34, 8), (28, 27, 34), (27, 7, 34), (30, 35, 9), (30, 29, 35), (29, 8, 35), (22, 36, 10), (22, 31, 36), (31, 9, 36), (38, 37, 11), (38, 32, 37), (32, 10, 37), (39, 38, 11), (39, 33, 38), (33, 6, 38), (40, 39, 11), (40, 34, 39), (34, 7, 39), (41, 40, 11), (41, 35, 40), (35, 8, 40), (37, 41, 11), (37, 36, 41), (36, 9, 41)])
me_icosphere_003.polygons.foreach_set('use_smooth', [True] * 80)
me_icosphere_003.use_remesh_preserve_volume = False
me_icosphere_003.use_remesh_preserve_attributes = False
me_icosphere_003.use_mirror_vertex_groups = False
me_icosphere_003.update()
me_icosphere_002 = bpy.data.meshes.new('Icosphere.002')
me_icosphere_002.from_pydata([(0.0, 0.0, -1.0), (0.7236, -0.5257, -0.4472), (-0.2764, -0.8506, -0.4472), (-0.8944, 0.0, -0.4472), (-0.2764, 0.8506, -0.4472), (0.7236, 0.5257, -0.4472), (0.2764, -0.8506, 0.4472), (-0.7236, -0.5257, 0.4472), (-0.7236, 0.5257, 0.4472), (0.2764, 0.8506, 0.4472), (0.8944, 0.0, 0.4472), (0.0, 0.0, 1.0), (0.4253, -0.309, -0.8507), (0.2629, -0.809, -0.5257), (-0.1625, -0.5, -0.8507), (0.4253, 0.309, -0.8507), (0.8506, 0.0, -0.5257), (-0.6882, -0.5, -0.5257), (-0.5257, 0.0, -0.8507), (-0.6882, 0.5, -0.5257), (-0.1625, 0.5, -0.8507), (0.2629, 0.809, -0.5257), (0.9511, 0.309, 0.0), (0.9511, -0.309, 0.0), (0.5878, -0.809, 0.0), (0.0, -1.0, 0.0), (-0.5878, -0.809, 0.0), (-0.9511, -0.309, 0.0), (-0.9511, 0.309, 0.0), (-0.5878, 0.809, 0.0), (0.0, 1.0, 0.0), (0.5878, 0.809, 0.0), (0.6882, -0.5, 0.5257), (-0.2629, -0.809, 0.5257), (-0.8506, 0.0, 0.5257), (-0.2629, 0.809, 0.5257), (0.6882, 0.5, 0.5257), (0.5257, 0.0, 0.8507), (0.1625, -0.5, 0.8507), (-0.4253, -0.309, 0.8507), (-0.4253, 0.309, 0.8507), (0.1625, 0.5, 0.8507)], [], [(0, 12, 14), (1, 12, 16), (0, 14, 18), (0, 18, 20), (0, 20, 15), (1, 16, 23), (2, 13, 25), (3, 17, 27), (4, 19, 29), (5, 21, 31), (1, 23, 24), (2, 25, 26), (3, 27, 28), (4, 29, 30), (5, 31, 22), (6, 32, 38), (7, 33, 39), (8, 34, 40), (9, 35, 41), (10, 36, 37), (14, 13, 2), (14, 12, 13), (12, 1, 13), (16, 15, 5), (16, 12, 15), (12, 0, 15), (18, 17, 3), (18, 14, 17), (14, 2, 17), (20, 19, 4), (20, 18, 19), (18, 3, 19), (15, 21, 5), (15, 20, 21), (20, 4, 21), (23, 22, 10), (23, 16, 22), (16, 5, 22), (25, 24, 6), (25, 13, 24), (13, 1, 24), (27, 26, 7), (27, 17, 26), (17, 2, 26), (29, 28, 8), (29, 19, 28), (19, 3, 28), (31, 30, 9), (31, 21, 30), (21, 4, 30), (24, 32, 6), (24, 23, 32), (23, 10, 32), (26, 33, 7), (26, 25, 33), (25, 6, 33), (28, 34, 8), (28, 27, 34), (27, 7, 34), (30, 35, 9), (30, 29, 35), (29, 8, 35), (22, 36, 10), (22, 31, 36), (31, 9, 36), (38, 37, 11), (38, 32, 37), (32, 10, 37), (39, 38, 11), (39, 33, 38), (33, 6, 38), (40, 39, 11), (40, 34, 39), (34, 7, 39), (41, 40, 11), (41, 35, 40), (35, 8, 40), (37, 41, 11), (37, 36, 41), (36, 9, 41)])
me_icosphere_002.polygons.foreach_set('use_smooth', [True] * 80)
me_icosphere_002.use_remesh_preserve_volume = False
me_icosphere_002.use_remesh_preserve_attributes = False
me_icosphere_002.use_mirror_vertex_groups = False
me_icosphere_002.update()
me_plane = bpy.data.meshes.new('Plane')
me_plane.from_pydata([(7.357, -55.52, 0.0), (-7.357, -55.52, 0.0), (30.97, 55.52, 0.0), (-30.97, 55.52, 0.0), (6.019, -55.52, 0.0), (4.681, -55.52, 0.0), (3.344, -55.52, 0.0), (2.006, -55.52, 0.0), (0.6688, -55.52, 0.0), (-0.6688, -55.52, 0.0), (-2.006, -55.52, 0.0), (-3.344, -55.52, 0.0), (-4.681, -55.52, 0.0), (-6.019, -55.52, 0.0), (25.43, 60.51, 0.0), (19.71, 63.55, 0.0), (14.08, 65.74, 0.0), (8.447, 65.74, 0.0), (2.816, 63.55, 0.0), (-2.816, 59.53, 0.0), (-8.447, 55.52, 0.0), (-14.08, 57.16, 0.0), (-19.71, 57.89, 0.0), (-25.34, 57.16, 0.0), (-43.02, 45.42, 0.0), (-45.03, 35.33, 0.0), (-43.02, 25.24, 0.0), (-30.27, 10.81, 0.0), (-24.6, 5.047, 0.0), (-35.17, -5.047, 0.0), (-28.78, -15.14, 0.0), (-23.09, -25.6, 4.071e-08), (-22.05, -35.33, 0.0), (-20.58, -45.42, 0.0), (20.58, -45.42, 0.0), (27.83, -35.33, 0.0), (30.97, -25.24, 0.0), (32.07, -15.14, 0.0), (32.61, -5.047, 0.0), (32.98, 5.047, 0.0), (33.16, 10.81, 0.0), (32.61, 25.24, 0.0), (32.61, 35.33, 0.0), (32.07, 45.42, 0.0), (25.34, 45.42, 0.0), (25.34, 35.33, 0.0), (25.34, 25.24, 0.0), (25.34, 10.81, 0.0), (25.34, 5.047, 0.0), (25.34, -5.047, 0.0), (25.34, -15.14, 0.0), (25.34, -25.24, 0.0), (22.77, -35.33, 0.0), (16.84, -45.42, 0.0), (19.71, 45.42, 0.0), (19.71, 35.33, 0.0), (19.71, 25.24, 0.0), (19.71, 10.81, 0.0), (19.71, 5.047, 0.0), (19.71, -5.047, 0.0), (19.71, -15.14, 0.0), (19.71, -25.24, 0.0), (17.71, -35.33, 0.0), (13.09, -45.42, 0.0), (14.08, 45.42, 0.0), (14.08, 35.33, 0.0), (14.08, 25.24, 0.0), (14.08, 10.81, 0.0), (14.08, 5.047, 0.0), (14.08, -5.047, 0.0), (14.08, -15.14, 0.0), (14.08, -25.24, 0.0), (12.65, -35.33, 0.0), (9.353, -45.42, 0.0), (8.447, 45.42, 0.0), (8.447, 35.33, 0.0), (8.447, 25.24, 0.0), (8.447, 10.81, 0.0), (8.447, 5.047, 0.0), (8.447, -5.047, 0.0), (8.447, -15.14, 0.0), (8.447, -25.24, 0.0), (7.589, -35.33, 0.0), (5.612, -45.42, 0.0), (2.816, 45.42, 0.0), (2.816, 35.33, 0.0), (2.816, 25.24, 0.0), (2.816, 10.81, 0.0), (2.816, 5.047, 0.0), (2.816, -5.047, 0.0), (2.816, -15.14, 0.0), (2.816, -25.24, 0.0), (2.53, -35.33, 0.0), (1.871, -45.42, 0.0), (-2.816, 45.42, 0.0), (-2.816, 35.33, 0.0), (-2.816, 25.24, 0.0), (-2.816, 10.81, 0.0), (-2.816, 5.047, 0.0), (-2.816, -5.047, 0.0), (-2.816, -15.14, 0.0), (-2.816, -25.24, 0.0), (-2.53, -35.33, 0.0), (-1.871, -45.42, 0.0), (-8.447, 45.42, 0.0), (-8.447, 35.33, 0.0), (-8.447, 25.24, 0.0), (-8.447, 10.81, 0.0), (-8.447, 5.047, 0.0), (-8.447, -5.047, 0.0), (-8.447, -15.14, 0.0), (-11.18, -25.24, 0.0), (-10.69, -35.33, 0.0), (-5.612, -45.42, 0.0), (-14.08, 45.42, 0.0), (-14.08, 35.33, 0.0), (-14.08, 25.24, 0.0), (-14.08, 10.81, 0.0), (-14.08, 5.047, 0.0), (-14.08, -5.047, 0.0), (-14.08, -15.14, 0.0), (-14.34, -25.24, 0.0), (-13.53, -35.33, 0.0), (-9.353, -45.42, 0.0), (-19.71, 45.42, 0.0), (-19.71, 35.33, 0.0), (-19.71, 25.24, 0.0), (-19.67, 10.81, 0.0), (-19.71, 5.047, 0.0), (-19.71, -5.047, 0.0), (-19.71, -15.14, 0.0), (-17.5, -25.24, 0.0), (-16.37, -35.33, 0.0), (-13.09, -45.42, 0.0), (-25.34, 45.42, 0.0), (-25.34, 35.33, 0.0), (-25.34, 25.24, 0.0), (-25.16, 10.81, 0.0), (-23.15, 5.047, 0.0), (-23.15, -5.047, 0.0), (-23.15, -15.14, 0.0), (-18.47, -25.24, 0.0), (-19.21, -35.33, 0.0), (-16.84, -45.42, 0.0), (7.357, -55.52, 6.956), (-7.357, -55.52, 6.956), (30.97, 55.52, 6.788), (-30.97, 55.52, 6.788), (25.43, 60.51, 6.788), (19.71, 63.55, 6.788), (14.08, 65.74, 6.788), (8.447, 65.74, 6.788), (2.816, 63.55, 6.788), (-2.816, 59.53, 6.788), (-8.447, 55.52, 6.788), (-14.08, 57.16, 6.788), (-19.71, 57.89, 6.788), (-25.34, 57.16, 6.788), (-43.02, 45.42, 6.788), (-45.03, 35.33, 6.788), (-43.02, 25.24, 6.788), (-30.27, 10.81, 6.788), (-24.6, 5.047, 6.788), (-35.17, -5.047, 6.788), (-28.78, -15.14, 6.788), (-23.09, -25.6, 6.788), (-22.05, -35.33, 6.788), (-20.58, -45.42, 6.788), (20.58, -45.42, 6.788), (27.83, -35.33, 6.788), (30.97, -25.24, 6.788), (32.07, -15.14, 6.788), (32.61, -5.047, 6.788), (32.98, 5.047, 6.788), (33.16, 10.81, 6.788), (32.61, 25.24, 6.788), (32.61, 35.33, 6.788), (32.07, 45.42, 6.788), (7.357, -85.35, 0.0), (-7.357, -85.35, 0.0), (6.019, -85.35, 0.0), (4.681, -85.35, 0.0), (3.344, -85.35, 0.0), (2.006, -85.35, 0.0), (0.6688, -85.35, 0.0), (-0.6688, -85.35, 0.0), (-2.006, -85.35, 0.0), (-3.344, -85.35, 0.0), (-4.681, -85.35, 0.0), (-6.019, -85.35, 0.0), (7.357, -85.35, 3.576), (-7.357, -85.35, 3.576), (6.019, -85.35, 3.576), (4.681, -85.35, 3.576), (3.344, -85.35, 3.576), (2.006, -85.35, 3.576), (0.6688, -85.35, 3.576), (-0.6688, -85.35, 3.576), (-2.006, -85.35, 3.576), (-3.344, -85.35, 3.576), (-4.681, -85.35, 3.576), (-6.019, -85.35, 3.576), (6.681, -55.52, 0.0), (28.47, 58.27, 0.0), (28.67, 45.42, 0.0), (28.94, 35.33, 0.0), (28.94, 25.24, 0.0), (29.21, 10.81, 0.0), (29.12, 5.047, 0.0), (28.94, -5.047, 0.0), (28.67, -15.14, 0.0), (28.13, -25.24, 0.0), (25.27, -35.33, 0.0), (18.69, -45.42, 0.0), (28.47, 58.27, 6.788), (6.681, -85.35, 0.0), (6.681, -85.35, 3.576), (-38.43, 20.53, 0.0), (32.87, 20.53, 0.0), (25.34, 20.53, 0.0), (19.71, 20.53, 0.0), (14.08, 20.53, 0.0), (8.447, 20.53, 0.0), (2.816, 20.53, 0.0), (-2.816, 20.53, 0.0), (-8.447, 20.53, 0.0), (-14.08, 20.53, 0.0), (-19.69, 20.53, 0.0), (-25.26, 20.53, 0.0), (-38.43, 20.53, 6.788), (32.87, 20.53, 6.788), (29.07, 20.53, 0.0), (8.447, 15.87, 0.0), (14.08, 15.87, 0.0), (19.71, 15.87, 0.0), (25.34, 15.87, 0.0), (-34.84, 15.73, 6.788), (-25.18, 15.87, 0.0), (-19.67, 15.87, 0.0), (-33.46, 15.27, -8.228e-10), (2.816, 15.3, 0.0), (-2.816, 15.3, 0.0), (-8.447, 15.3, 0.0), (-14.08, 15.87, 0.0), (-8.447, 15.87, 0.0), (-2.816, 15.87, 0.0), (2.816, 15.87, 0.0), (8.447, 15.3, 0.0), (-30.05, -5.047, 0.0), (-23.98, 5.047, 0.0), (-29.75, 10.81, 0.0), (-35.49, 25.24, 0.0), (-19.67, 15.3, 0.0), (-25.17, 15.3, 0.0), (-33.46, 15.27, 6.788), (25.34, 15.3, 0.0), (19.71, 15.3, 0.0), (14.08, 15.3, 0.0), (-18.98, -45.42, 0.0), (-34.84, 15.27, -3.909e-09), (29.19, 15.87, 0.0), (33.12, 15.87, 6.788), (33.12, 15.87, 0.0), (-14.08, 15.3, 0.0), (-32.82, 20.53, 0.0), (33.15, 15.3, 0.0), (33.15, 15.3, 6.788), (29.21, 15.3, 0.0), (-30.58, 15.81, -2.244e-09), (-29.93, 15.28, -4.725e-10), (-26.39, -15.14, 0.0), (-21.12, -25.44, 2.338e-08), (-20.84, -35.33, 0.0), (-6.787, -85.35, 3.576), (-6.787, -85.35, 0.0), (-28.57, 56.22, 6.788), (-36.64, 35.33, 0.0), (-35.49, 45.42, 0.0), (-28.57, 56.22, 0.0), (-6.787, -55.52, 0.0), (14.2, -95.45, 6.956), (-13.61, -95.45, 6.956), (41.75, 85.02, 6.788), (-57.66, 85.02, 6.788), (34.52, 85.04, 6.788), (27.06, 85.05, 6.788), (19.72, 85.05, 6.788), (12.37, 85.05, 6.788), (5.03, 85.05, 6.788), (-2.315, 85.03, 6.788), (-9.66, 85.02, 6.788), (-17.0, 85.03, 6.788), (-24.35, 85.03, 6.788), (-31.69, 85.03, 6.788), (-57.71, 59.65, 6.788), (-57.71, 37.39, 6.788), (-57.71, 27.25, 6.788), (-57.71, 10.04, 6.788), (-57.71, 8.654, 6.788), (-57.71, -4.814, 6.788), (-57.71, -25.11, 6.788), (-57.71, -44.87, 6.788), (-57.71, -95.41, 6.788), (-38.59, -95.43, 6.788), (39.19, -95.43, 6.788), (60.82, -95.41, 6.788), (61.0, -44.18, 6.788), (61.06, -25.11, 6.788), (61.09, -6.027, 6.788), (61.11, 5.252, 6.788), (61.12, 13.96, 6.788), (61.09, 51.21, 6.788), (61.09, 70.28, 6.788), (61.04, 85.03, 6.788), (14.2, -95.49, 3.576), (-13.61, -95.49, 3.576), (11.67, -95.49, 3.576), (9.145, -95.49, 3.576), (6.617, -95.49, 3.576), (4.089, -95.49, 3.576), (1.561, -95.49, 3.576), (-0.9668, -95.49, 3.576), (-3.495, -95.49, 3.576), (-6.023, -95.49, 3.576), (-8.551, -95.49, 3.576), (-11.08, -95.49, 3.576), (38.49, 85.03, 6.788), (12.92, -95.49, 3.576), (-57.71, 24.26, 6.788), (61.1, 42.32, 6.788), (-57.71, 21.48, 6.788), (-57.71, 18.06, 6.788), (61.12, 33.51, 6.788), (61.12, 24.61, 6.788), (-12.53, -95.49, 3.576), (-35.91, 85.02, 6.788), (14.2, -95.45, 6.956), (-13.61, -95.45, 6.956), (41.75, 85.02, 6.788), (-57.66, 85.02, 6.788), (34.52, 85.04, 6.788), (27.06, 85.05, 6.788), (19.72, 85.05, 6.788), (12.37, 85.05, 6.788), (5.03, 85.05, 6.788), (-2.315, 85.03, 6.788), (-9.66, 85.02, 6.788), (-17.0, 85.03, 6.788), (-24.35, 85.03, 6.788), (-31.69, 85.03, 6.788), (-57.71, 59.65, 6.788), (-57.71, 37.39, 6.788), (-57.71, 27.25, 6.788), (-57.71, 10.04, 6.788), (-57.71, 8.654, 6.788), (-57.71, -4.814, 6.788), (-57.71, -25.11, 6.788), (-57.71, -44.87, 6.788), (-57.71, -95.41, 6.788), (-38.59, -95.43, 6.788), (39.19, -95.43, 6.788), (60.82, -95.41, 6.788), (61.0, -44.18, 6.788), (61.06, -25.11, 6.788), (61.09, -6.027, 6.788), (61.11, 5.252, 6.788), (61.12, 13.96, 6.788), (61.09, 51.21, 6.788), (61.09, 70.28, 6.788), (61.04, 85.03, 6.788), (14.2, -95.49, 3.576), (-13.61, -95.49, 3.576), (11.67, -95.49, 3.576), (9.145, -95.49, 3.576), (6.617, -95.49, 3.576), (4.089, -95.49, 3.576), (1.561, -95.49, 3.576), (-0.9668, -95.49, 3.576), (-3.495, -95.49, 3.576), (-6.023, -95.49, 3.576), (-8.551, -95.49, 3.576), (-11.08, -95.49, 3.576), (38.49, 85.03, 6.788), (12.92, -95.49, 3.576), (-57.71, 24.26, 6.788), (61.1, 42.32, 6.788), (-57.71, 21.48, 6.788), (-57.71, 18.06, 6.788), (61.12, 33.51, 6.788), (61.12, 24.61, 6.788), (-12.53, -95.49, 3.576), (-35.91, 85.02, 6.788), (26.75, -115.6, 6.956), (-27.14, -115.6, 6.956), (80.15, 105.4, 6.788), (-112.5, 105.4, 6.788), (66.13, 105.4, 6.788), (51.68, 105.4, 6.788), (37.45, 105.4, 6.788), (23.22, 105.4, 6.788), (8.981, 105.4, 6.788), (-5.253, 105.4, 6.788), (-19.49, 105.4, 6.788), (-33.72, 105.4, 6.788), (-47.96, 105.4, 6.788), (-62.19, 105.4, 6.788), (-112.6, 74.29, 6.788), (-112.6, 47.04, 6.788), (-112.6, 34.64, 6.788), (-112.6, 14.54, 6.788), (-112.6, 11.87, 6.788), (-112.6, -4.614, 6.788), (-112.6, -29.45, 6.788), (-112.6, -53.65, 6.788), (-112.6, -115.5, 6.788), (-75.56, -115.5, 6.788), (75.18, -115.5, 6.788), (117.1, -115.5, 6.788), (117.4, -52.81, 6.788), (117.6, -29.45, 6.788), (117.6, -6.099, 6.788), (117.7, 7.205, 6.788), (117.7, 19.34, 6.788), (117.6, 63.96, 6.788), (117.6, 87.31, 6.788), (117.5, 105.4, 6.788), (26.75, -115.6, 3.576), (-27.14, -115.6, 3.576), (21.86, -115.6, 3.576), (16.96, -115.6, 3.576), (12.06, -115.6, 3.576), (7.158, -115.6, 3.576), (2.259, -115.6, 3.576), (-2.64, -115.6, 3.576), (-7.54, -115.6, 3.576), (-12.44, -115.6, 3.576), (-17.34, -115.6, 3.576), (-22.24, -115.6, 3.576), (73.82, 105.4, 6.788), (24.28, -115.6, 3.576), (-112.6, 30.98, 6.788), (117.7, 53.08, 6.788), (-112.6, 27.58, 6.788), (-112.6, 23.38, 6.788), (117.7, 42.3, 6.788), (117.7, 31.4, 6.788), (-25.05, -115.6, 3.576), (-70.36, 105.4, 6.788), (26.75, -115.6, 6.956), (-27.14, -115.6, 6.956), (80.15, 105.4, 6.788), (-112.5, 105.4, 6.788), (66.13, 105.4, 6.788), (51.68, 105.4, 6.788), (37.45, 105.4, 6.788), (23.22, 105.4, 6.788), (8.981, 105.4, 6.788), (-5.253, 105.4, 6.788), (-19.49, 105.4, 6.788), (-33.72, 105.4, 6.788), (-47.96, 105.4, 6.788), (-62.19, 105.4, 6.788), (-112.6, 74.29, 6.788), (-112.6, 47.04, 6.788), (-112.6, 34.64, 6.788), (-112.6, 14.54, 6.788), (-112.6, 11.87, 6.788), (-112.6, -4.614, 6.788), (-112.6, -29.45, 6.788), (-112.6, -53.65, 6.788), (-112.6, -115.5, 6.788), (-75.56, -115.5, 6.788), (75.18, -115.5, 6.788), (117.1, -115.5, 6.788), (117.4, -52.81, 6.788), (117.6, -29.45, 6.788), (117.6, -6.099, 6.788), (117.7, 7.205, 6.788), (117.7, 19.34, 6.788), (117.6, 63.96, 6.788), (117.6, 87.31, 6.788), (117.5, 105.4, 6.788), (26.75, -115.6, 3.576), (-27.14, -115.6, 3.576), (21.86, -115.6, 3.576), (16.96, -115.6, 3.576), (12.06, -115.6, 3.576), (7.158, -115.6, 3.576), (2.259, -115.6, 3.576), (-2.64, -115.6, 3.576), (-7.54, -115.6, 3.576), (-12.44, -115.6, 3.576), (-17.34, -115.6, 3.576), (-22.24, -115.6, 3.576), (73.82, 105.4, 6.788), (24.28, -115.6, 3.576), (-112.6, 30.98, 6.788), (117.7, 53.08, 6.788), (-112.6, 27.58, 6.788), (-112.6, 23.38, 6.788), (117.7, 42.3, 6.788), (117.7, 31.4, 6.788), (-25.05, -115.6, 3.576), (-70.36, 105.4, 6.788)], [], [(258, 33, 1, 279), (213, 53, 4, 202), (53, 63, 5, 4), (63, 73, 6, 5), (73, 83, 7, 6), (83, 93, 8, 7), (93, 103, 9, 8), (103, 113, 10, 9), (113, 123, 11, 10), (123, 133, 12, 11), (133, 143, 13, 12), (203, 14, 44, 204), (204, 44, 45, 205), (205, 45, 46, 206), (267, 255, 47, 207), (207, 47, 48, 208), (208, 48, 49, 209), (209, 49, 50, 210), (210, 50, 51, 211), (211, 51, 52, 212), (212, 52, 53, 213), (14, 15, 54, 44), (44, 54, 55, 45), (45, 55, 56, 46), (255, 256, 57, 47), (47, 57, 58, 48), (48, 58, 59, 49), (49, 59, 60, 50), (50, 60, 61, 51), (51, 61, 62, 52), (52, 62, 63, 53), (15, 16, 64, 54), (54, 64, 65, 55), (55, 65, 66, 56), (256, 257, 67, 57), (57, 67, 68, 58), (58, 68, 69, 59), (59, 69, 70, 60), (60, 70, 71, 61), (61, 71, 72, 62), (62, 72, 73, 63), (16, 17, 74, 64), (64, 74, 75, 65), (65, 75, 76, 66), (257, 247, 77, 67), (67, 77, 78, 68), (68, 78, 79, 69), (69, 79, 80, 70), (70, 80, 81, 71), (71, 81, 82, 72), (72, 82, 83, 73), (17, 18, 84, 74), (74, 84, 85, 75), (75, 85, 86, 76), (247, 240, 87, 77), (77, 87, 88, 78), (78, 88, 89, 79), (79, 89, 90, 80), (80, 90, 91, 81), (81, 91, 92, 82), (82, 92, 93, 83), (18, 19, 94, 84), (84, 94, 95, 85), (85, 95, 96, 86), (240, 241, 97, 87), (87, 97, 98, 88), (88, 98, 99, 89), (89, 99, 100, 90), (90, 100, 101, 91), (91, 101, 102, 92), (92, 102, 103, 93), (19, 20, 104, 94), (94, 104, 105, 95), (95, 105, 106, 96), (241, 242, 107, 97), (97, 107, 108, 98), (98, 108, 109, 99), (99, 109, 110, 100), (100, 110, 111, 101), (101, 111, 112, 102), (102, 112, 113, 103), (20, 21, 114, 104), (104, 114, 115, 105), (105, 115, 116, 106), (242, 263, 117, 107), (107, 117, 118, 108), (108, 118, 119, 109), (109, 119, 120, 110), (110, 120, 121, 111), (111, 121, 122, 112), (112, 122, 123, 113), (21, 22, 124, 114), (114, 124, 125, 115), (115, 125, 126, 116), (263, 252, 127, 117), (117, 127, 128, 118), (118, 128, 129, 119), (119, 129, 130, 120), (120, 130, 131, 121), (121, 131, 132, 122), (122, 132, 133, 123), (22, 23, 134, 124), (124, 134, 135, 125), (125, 135, 136, 126), (252, 253, 137, 127), (127, 137, 138, 128), (128, 138, 139, 129), (129, 139, 140, 130), (130, 140, 141, 131), (131, 141, 142, 132), (132, 142, 143, 133), (278, 3, 24, 277), (277, 24, 25, 276), (276, 25, 26, 251), (269, 239, 27, 250), (250, 27, 28, 249), (249, 28, 29, 248), (248, 29, 30, 270), (270, 30, 31, 271), (271, 31, 32, 272), (272, 32, 33, 258), (275, 147, 3, 278), (144, 0, 178, 190), (186, 185, 9, 10), (189, 188, 12, 13), (16, 15, 149, 150), (19, 18, 152, 153), (22, 21, 155, 156), (25, 24, 158, 159), (28, 27, 161, 162), (31, 30, 164, 165), (34, 0, 144, 168), (37, 36, 170, 171), (40, 39, 173, 174), (43, 42, 176, 177), (167, 145, 1, 33), (191, 179, 1, 145), (203, 2, 146, 214), (17, 16, 150, 151), (20, 19, 153, 154), (23, 22, 156, 157), (26, 25, 159, 160), (29, 28, 162, 163), (32, 31, 165, 166), (35, 34, 168, 169), (38, 37, 171, 172), (265, 40, 174, 266), (181, 180, 4, 5), (177, 146, 2, 43), (184, 183, 7, 8), (187, 186, 10, 11), (15, 14, 148, 149), (18, 17, 151, 152), (21, 20, 154, 155), (24, 3, 147, 158), (217, 26, 160, 229), (30, 29, 163, 164), (33, 32, 166, 167), (36, 35, 169, 170), (39, 38, 172, 173), (42, 41, 175, 176), (216, 190, 178, 215), (195, 194, 182, 183), (198, 197, 185, 186), (201, 200, 188, 189), (193, 192, 180, 181), (196, 195, 183, 184), (199, 198, 186, 187), (274, 179, 191, 273), (194, 193, 181, 182), (197, 196, 184, 185), (200, 199, 187, 188), (183, 182, 6, 7), (215, 178, 0, 202), (188, 187, 11, 12), (185, 184, 8, 9), (182, 181, 5, 6), (279, 1, 179, 274), (34, 213, 202, 0), (2, 203, 204, 43), (43, 204, 205, 42), (42, 205, 206, 41), (265, 267, 207, 40), (40, 207, 208, 39), (39, 208, 209, 38), (38, 209, 210, 37), (37, 210, 211, 36), (36, 211, 212, 35), (35, 212, 213, 34), (14, 203, 214, 148), (192, 216, 215, 180), (180, 215, 202, 4), (206, 46, 219, 231), (46, 56, 220, 219), (56, 66, 221, 220), (66, 76, 222, 221), (76, 86, 223, 222), (86, 96, 224, 223), (96, 106, 225, 224), (106, 116, 226, 225), (116, 126, 227, 226), (126, 136, 228, 227), (251, 26, 217, 264), (41, 218, 230, 175), (259, 217, 229, 236), (41, 206, 231, 218), (228, 264, 268, 237), (219, 220, 234, 235), (262, 260, 267, 265), (221, 222, 232, 233), (218, 231, 260, 262), (232, 246, 240, 247), (260, 235, 255, 267), (220, 221, 233, 234), (253, 269, 250, 137), (223, 224, 245, 246), (222, 223, 246, 232), (233, 232, 247, 257), (262, 265, 266, 261), (218, 262, 261, 230), (225, 226, 243, 244), (227, 228, 237, 238), (231, 219, 235, 260), (226, 227, 238, 243), (138, 249, 248, 139), (224, 225, 244, 245), (264, 217, 259, 268), (13, 279, 274, 189), (239, 259, 236, 254), (27, 239, 254, 161), (23, 278, 277, 134), (268, 259, 239, 269), (243, 238, 252, 263), (234, 233, 257, 256), (244, 243, 263, 242), (238, 237, 253, 252), (245, 244, 242, 241), (235, 234, 256, 255), (246, 245, 241, 240), (189, 274, 273, 201), (136, 251, 264, 228), (237, 268, 269, 253), (142, 272, 258, 143), (134, 277, 276, 135), (141, 271, 272, 142), (139, 248, 270, 140), (140, 270, 271, 141), (137, 250, 249, 138), (157, 275, 278, 23), (135, 276, 251, 136), (143, 258, 279, 13), (151, 150, 286, 287), (154, 153, 289, 290), (157, 156, 292, 293), (160, 159, 295, 296), (163, 162, 298, 299), (166, 165, 301, 302), (169, 168, 304, 305), (172, 171, 307, 308), (266, 174, 310, 333), (333, 332, 261, 266), (254, 236, 330, 331), (273, 191, 315, 334), (318, 317, 193, 194), (321, 320, 196, 197), (332, 329, 230, 261), (324, 323, 199, 200), (281, 315, 191, 145), (275, 157, 293, 335), (216, 192, 316, 327), (303, 281, 145, 167), (149, 148, 284, 285), (152, 151, 287, 288), (155, 154, 290, 291), (158, 147, 283, 294), (229, 160, 296, 328), (164, 163, 299, 300), (167, 166, 302, 303), (331, 297, 161, 254), (170, 169, 305, 306), (173, 172, 308, 309), (176, 175, 311, 312), (236, 229, 328, 330), (327, 314, 190, 216), (319, 318, 194, 195), (322, 321, 197, 198), (325, 324, 200, 201), (326, 284, 148, 214), (334, 325, 201, 273), (313, 282, 146, 177), (150, 149, 285, 286), (153, 152, 288, 289), (156, 155, 291, 292), (159, 158, 294, 295), (162, 161, 297, 298), (165, 164, 300, 301), (168, 144, 280, 304), (329, 311, 175, 230), (171, 170, 306, 307), (174, 173, 309, 310), (177, 176, 312, 313), (317, 316, 192, 193), (320, 319, 195, 196), (323, 322, 198, 199), (314, 280, 144, 190), (335, 283, 147, 275), (214, 146, 282, 326), (377, 376, 488, 489), (434, 433, 321, 322), (502, 483, 371, 390), (439, 426, 314, 327), (476, 475, 363, 364), (309, 308, 420, 421), (470, 469, 357, 358), (303, 302, 414, 415), (464, 463, 351, 352), (328, 296, 408, 440), (389, 388, 500, 501), (330, 328, 440, 442), (458, 457, 345, 346), (291, 290, 402, 403), (337, 371, 483, 449), (426, 392, 280, 314), (494, 450, 338, 382), (285, 284, 396, 397), (376, 375, 487, 488), (433, 432, 320, 321), (481, 480, 368, 369), (334, 315, 427, 446), (475, 474, 362, 363), (308, 307, 419, 420), (469, 468, 356, 357), (302, 301, 413, 414), (390, 381, 493, 502), (463, 462, 350, 351), (296, 295, 407, 408), (385, 367, 479, 497), (445, 444, 332, 333), (457, 456, 344, 345), (290, 289, 401, 402), (381, 380, 492, 493), (393, 427, 315, 281), (369, 338, 450, 481), (326, 282, 394, 438), (375, 374, 486, 487), (432, 431, 319, 320), (480, 479, 367, 368), (313, 312, 424, 425), (474, 473, 361, 362), (307, 306, 418, 419), (468, 467, 355, 356), (301, 300, 412, 413), (503, 461, 349, 391), (446, 437, 325, 334), (462, 451, 339, 350), (295, 294, 406, 407), (387, 353, 465, 499), (441, 423, 311, 329), (456, 455, 343, 344), (289, 288, 400, 401), (380, 379, 491, 492), (437, 436, 324, 325), (359, 337, 449, 471), (481, 450, 394, 425), (398, 397, 453, 454), (401, 400, 456, 457), (404, 403, 459, 460), (407, 406, 462, 463), (410, 409, 465, 466), (413, 412, 468, 469), (416, 392, 448, 472), (419, 418, 474, 475), (422, 421, 477, 478), (425, 424, 480, 481), (485, 484, 428, 429), (488, 487, 431, 432), (491, 490, 434, 435), (449, 483, 427, 393), (439, 428, 484, 495), (501, 500, 444, 445), (500, 497, 441, 444), (503, 451, 395, 447), (438, 394, 450, 494), (399, 398, 454, 455), (402, 401, 457, 458), (405, 404, 460, 461), (408, 407, 463, 464), (411, 410, 466, 467), (414, 413, 469, 470), (417, 416, 472, 473), (420, 419, 475, 476), (445, 422, 478, 501), (446, 427, 483, 502), (486, 485, 429, 430), (489, 488, 432, 433), (492, 491, 435, 436), (482, 448, 392, 426), (499, 465, 409, 443), (442, 440, 496, 498), (447, 405, 461, 503), (471, 449, 393, 415), (397, 396, 452, 453), (400, 399, 455, 456), (403, 402, 458, 459), (406, 395, 451, 462), (440, 408, 464, 496), (412, 411, 467, 468), (415, 414, 470, 471), (418, 417, 473, 474), (421, 420, 476, 477), (424, 423, 479, 480), (495, 482, 426, 439), (487, 486, 430, 431), (490, 489, 433, 434), (493, 492, 436, 437), (494, 452, 396, 438), (497, 479, 423, 441), (443, 442, 498, 499), (502, 493, 437, 446), (286, 285, 397, 398), (453, 452, 340, 341), (438, 396, 284, 326), (370, 336, 448, 482), (292, 291, 403, 404), (459, 458, 346, 347), (331, 330, 442, 443), (498, 496, 384, 386), (298, 297, 409, 410), (496, 464, 352, 384), (304, 280, 392, 416), (471, 470, 358, 359), (310, 309, 421, 422), (477, 476, 364, 365), (429, 428, 316, 317), (383, 370, 482, 495), (447, 395, 283, 335), (435, 434, 322, 323), (378, 377, 489, 490), (287, 286, 398, 399), (454, 453, 341, 342), (327, 316, 428, 439), (382, 340, 452, 494), (293, 292, 404, 405), (460, 459, 347, 348), (444, 441, 329, 332), (499, 498, 386, 387), (299, 298, 410, 411), (466, 465, 353, 354), (305, 304, 416, 417), (472, 448, 336, 360), (333, 310, 422, 445), (478, 477, 365, 366), (430, 429, 317, 318), (373, 372, 484, 485), (415, 393, 281, 303), (391, 339, 451, 503), (436, 435, 323, 324), (379, 378, 490, 491), (288, 287, 399, 400), (455, 454, 342, 343), (443, 409, 297, 331), (495, 484, 372, 383), (294, 283, 395, 406), (461, 460, 348, 349), (335, 293, 405, 447), (388, 385, 497, 500), (300, 299, 411, 412), (467, 466, 354, 355), (306, 305, 417, 418), (473, 472, 360, 361), (312, 311, 423, 424), (501, 478, 366, 389), (431, 430, 318, 319), (374, 373, 485, 486), (425, 394, 282, 313)])
me_plane.polygons.foreach_set('use_smooth', [True] * 475)
_uv = me_plane.uv_layers.new(name='UV coord')
_uv.uv.foreach_set('vector', [0.4203, 0.3062, 0.417, 0.3081, 0.4412, 0.2759, 0.444, 0.2748, 0.5246, 0.2941, 0.5188, 0.2933, 0.4903, 0.2672, 0.4939, 0.2671, 0.5188, 0.2933, 0.5082, 0.2931, 0.4852, 0.2674, 0.4903, 0.2672, 0.5082, 0.2931, 0.4974, 0.2933, 0.4802, 0.2677, 0.4852, 0.2674, 0.4974, 0.2933, 0.4866, 0.2939, 0.4753, 0.2682, 0.4802, 0.2677, 0.4866, 0.2939, 0.4758, 0.2948, 0.4705, 0.2688, 0.4753, 0.2682, 0.4758, 0.2948, 0.4651, 0.2961, 0.4658, 0.2694, 0.4705, 0.2688, 0.4651, 0.2961, 0.4546, 0.2976, 0.4611, 0.2703, 0.4658, 0.2694, 0.4546, 0.2976, 0.4443, 0.2996, 0.4565, 0.2713, 0.4611, 0.2703, 0.4443, 0.2996, 0.4345, 0.3018, 0.4518, 0.2724, 0.4565, 0.2713, 0.4345, 0.3018, 0.4252, 0.3042, 0.4472, 0.2737, 0.4518, 0.2724, 0.5714, 0.554, 0.5635, 0.561, 0.5581, 0.5244, 0.5682, 0.523, 0.5682, 0.523, 0.5581, 0.5244, 0.5556, 0.4978, 0.5665, 0.4965, 0.5665, 0.4965, 0.5556, 0.4978, 0.5535, 0.4711, 0.5642, 0.4698, 0.5631, 0.4436, 0.5518, 0.4448, 0.5509, 0.4328, 0.5622, 0.4316, 0.5622, 0.4316, 0.5509, 0.4328, 0.5496, 0.4175, 0.5608, 0.4162, 0.5608, 0.4162, 0.5496, 0.4175, 0.5475, 0.3914, 0.5581, 0.3901, 0.5581, 0.3901, 0.5475, 0.3914, 0.5454, 0.3657, 0.5551, 0.3644, 0.5551, 0.3644, 0.5454, 0.3657, 0.5434, 0.3406, 0.5514, 0.3396, 0.5514, 0.3396, 0.5434, 0.3406, 0.5351, 0.3166, 0.5425, 0.3161, 0.5425, 0.3161, 0.5351, 0.3166, 0.5188, 0.2933, 0.5246, 0.2941, 0.5635, 0.561, 0.5479, 0.5722, 0.5416, 0.5266, 0.5581, 0.5244, 0.5581, 0.5244, 0.5416, 0.5266, 0.5389, 0.4997, 0.5556, 0.4978, 0.5556, 0.4978, 0.5389, 0.4997, 0.5369, 0.4728, 0.5535, 0.4711, 0.5518, 0.4448, 0.5353, 0.4466, 0.5344, 0.4346, 0.5509, 0.4328, 0.5509, 0.4328, 0.5344, 0.4346, 0.5333, 0.4192, 0.5496, 0.4175, 0.5496, 0.4175, 0.5333, 0.4192, 0.5315, 0.3931, 0.5475, 0.3914, 0.5475, 0.3914, 0.5315, 0.3931, 0.5298, 0.3674, 0.5454, 0.3657, 0.5454, 0.3657, 0.5298, 0.3674, 0.5281, 0.3422, 0.5434, 0.3406, 0.5434, 0.3406, 0.5281, 0.3422, 0.5214, 0.3175, 0.5351, 0.3166, 0.5351, 0.3166, 0.5214, 0.3175, 0.5082, 0.2931, 0.5188, 0.2933, 0.5479, 0.5722, 0.5316, 0.5807, 0.5246, 0.529, 0.5416, 0.5266, 0.5416, 0.5266, 0.5246, 0.529, 0.5221, 0.5017, 0.5389, 0.4997, 0.5389, 0.4997, 0.5221, 0.5017, 0.5202, 0.4745, 0.5369, 0.4728, 0.5353, 0.4466, 0.5187, 0.4482, 0.518, 0.4362, 0.5344, 0.4346, 0.5344, 0.4346, 0.518, 0.4362, 0.517, 0.4209, 0.5333, 0.4192, 0.5333, 0.4192, 0.517, 0.4209, 0.5155, 0.3947, 0.5315, 0.3931, 0.5315, 0.3931, 0.5155, 0.3947, 0.514, 0.369, 0.5298, 0.3674, 0.5298, 0.3674, 0.514, 0.369, 0.5126, 0.3436, 0.5281, 0.3422, 0.5281, 0.3422, 0.5126, 0.3436, 0.5074, 0.3185, 0.5214, 0.3175, 0.5214, 0.3175, 0.5074, 0.3185, 0.4974, 0.2933, 0.5082, 0.2931, 0.5316, 0.5807, 0.5149, 0.584, 0.5072, 0.5314, 0.5246, 0.529, 0.5246, 0.529, 0.5072, 0.5314, 0.505, 0.5036, 0.5221, 0.5017, 0.5221, 0.5017, 0.505, 0.5036, 0.5034, 0.4762, 0.5202, 0.4745, 0.5187, 0.4482, 0.5022, 0.4498, 0.5016, 0.4377, 0.518, 0.4362, 0.518, 0.4362, 0.5016, 0.4377, 0.5007, 0.4224, 0.517, 0.4209, 0.517, 0.4209, 0.5007, 0.4224, 0.4995, 0.3962, 0.5155, 0.3947, 0.5155, 0.3947, 0.4995, 0.3962, 0.4983, 0.3704, 0.514, 0.369, 0.514, 0.369, 0.4983, 0.3704, 0.497, 0.3449, 0.5126, 0.3436, 0.5126, 0.3436, 0.497, 0.3449, 0.4934, 0.3195, 0.5074, 0.3185, 0.5074, 0.3185, 0.4934, 0.3195, 0.4866, 0.2939, 0.4974, 0.2933, 0.5149, 0.584, 0.4967, 0.5823, 0.4893, 0.5336, 0.5072, 0.5314, 0.5072, 0.5314, 0.4893, 0.5336, 0.4878, 0.5053, 0.505, 0.5036, 0.505, 0.5036, 0.4878, 0.5053, 0.4866, 0.4777, 0.5034, 0.4762, 0.5022, 0.4498, 0.4856, 0.4512, 0.4851, 0.4391, 0.5016, 0.4377, 0.5016, 0.4377, 0.4851, 0.4391, 0.4845, 0.4237, 0.5007, 0.4224, 0.5007, 0.4224, 0.4845, 0.4237, 0.4836, 0.3976, 0.4995, 0.3962, 0.4995, 0.3962, 0.4836, 0.3976, 0.4826, 0.3718, 0.4983, 0.3704, 0.4983, 0.3704, 0.4826, 0.3718, 0.4814, 0.3462, 0.497, 0.3449, 0.497, 0.3449, 0.4814, 0.3462, 0.4793, 0.3207, 0.4934, 0.3195, 0.4934, 0.3195, 0.4793, 0.3207, 0.4758, 0.2948, 0.4866, 0.2939, 0.4967, 0.5823, 0.476, 0.5758, 0.4712, 0.5355, 0.4893, 0.5336, 0.4893, 0.5336, 0.4712, 0.5355, 0.4704, 0.5068, 0.4878, 0.5053, 0.4878, 0.5053, 0.4704, 0.5068, 0.4696, 0.4791, 0.4866, 0.4777, 0.4856, 0.4512, 0.469, 0.4524, 0.4686, 0.4404, 0.4851, 0.4391, 0.4851, 0.4391, 0.4686, 0.4404, 0.4681, 0.4249, 0.4845, 0.4237, 0.4845, 0.4237, 0.4681, 0.4249, 0.4676, 0.3988, 0.4836, 0.3976, 0.4836, 0.3976, 0.4676, 0.3988, 0.4669, 0.3731, 0.4826, 0.3718, 0.4826, 0.3718, 0.4669, 0.3731, 0.4658, 0.3476, 0.4814, 0.3462, 0.4814, 0.3462, 0.4658, 0.3476, 0.4651, 0.3221, 0.4793, 0.3207, 0.4793, 0.3207, 0.4651, 0.3221, 0.4651, 0.2961, 0.4758, 0.2948, 0.476, 0.5758, 0.4531, 0.5681, 0.4531, 0.5367, 0.4712, 0.5355, 0.4712, 0.5355, 0.4531, 0.5367, 0.453, 0.508, 0.4704, 0.5068, 0.4704, 0.5068, 0.453, 0.508, 0.4527, 0.4803, 0.4696, 0.4791, 0.469, 0.4524, 0.4524, 0.4536, 0.4521, 0.4414, 0.4686, 0.4404, 0.4686, 0.4404, 0.4521, 0.4414, 0.4518, 0.4259, 0.4681, 0.4249, 0.4681, 0.4249, 0.4518, 0.4259, 0.4517, 0.3999, 0.4676, 0.3988, 0.4676, 0.3988, 0.4517, 0.3999, 0.4513, 0.3744, 0.4669, 0.3731, 0.4669, 0.3731, 0.4513, 0.3744, 0.4432, 0.3492, 0.4658, 0.3476, 0.4658, 0.3476, 0.4432, 0.3492, 0.4434, 0.3243, 0.4651, 0.3221, 0.4651, 0.3221, 0.4434, 0.3243, 0.4546, 0.2976, 0.4651, 0.2961, 0.4531, 0.5681, 0.432, 0.5709, 0.4351, 0.5371, 0.4531, 0.5367, 0.4531, 0.5367, 0.4351, 0.5371, 0.4357, 0.5089, 0.453, 0.508, 0.453, 0.508, 0.4357, 0.5089, 0.4358, 0.4813, 0.4527, 0.4803, 0.4524, 0.4536, 0.4357, 0.4546, 0.4355, 0.4423, 0.4521, 0.4414, 0.4521, 0.4414, 0.4355, 0.4423, 0.4354, 0.4267, 0.4518, 0.4259, 0.4518, 0.4259, 0.4354, 0.4267, 0.436, 0.4008, 0.4517, 0.3999, 0.4517, 0.3999, 0.436, 0.4008, 0.4358, 0.3754, 0.4513, 0.3744, 0.4513, 0.3744, 0.4358, 0.3754, 0.4344, 0.3501, 0.4432, 0.3492, 0.4432, 0.3492, 0.4344, 0.3501, 0.4356, 0.3254, 0.4434, 0.3243, 0.4434, 0.3243, 0.4356, 0.3254, 0.4443, 0.2996, 0.4546, 0.2976, 0.432, 0.5709, 0.4135, 0.5716, 0.4173, 0.5373, 0.4351, 0.5371, 0.4351, 0.5371, 0.4173, 0.5373, 0.4186, 0.5096, 0.4357, 0.5089, 0.4357, 0.5089, 0.4186, 0.5096, 0.4191, 0.4823, 0.4358, 0.4813, 0.4357, 0.4546, 0.4191, 0.4555, 0.4189, 0.4431, 0.4355, 0.4423, 0.4355, 0.4423, 0.4189, 0.4431, 0.4187, 0.427, 0.4354, 0.4267, 0.4354, 0.4267, 0.4187, 0.427, 0.4204, 0.4016, 0.436, 0.4008, 0.436, 0.4008, 0.4204, 0.4016, 0.4206, 0.3766, 0.4358, 0.3754, 0.4358, 0.3754, 0.4206, 0.3766, 0.4255, 0.3509, 0.4344, 0.3501, 0.4344, 0.3501, 0.4255, 0.3509, 0.4279, 0.3264, 0.4356, 0.3254, 0.4356, 0.3254, 0.4279, 0.3264, 0.4345, 0.3018, 0.4443, 0.2996, 0.4135, 0.5716, 0.3963, 0.569, 0.3999, 0.5374, 0.4173, 0.5373, 0.4173, 0.5373, 0.3999, 0.5374, 0.4017, 0.5101, 0.4186, 0.5096, 0.4186, 0.5096, 0.4017, 0.5101, 0.4025, 0.4831, 0.4191, 0.4823, 0.4191, 0.4555, 0.4029, 0.4566, 0.4025, 0.4441, 0.4189, 0.4431, 0.4189, 0.4431, 0.4025, 0.4441, 0.4077, 0.427, 0.4187, 0.427, 0.4187, 0.427, 0.4077, 0.427, 0.4109, 0.4023, 0.4204, 0.4016, 0.4204, 0.4016, 0.4109, 0.4023, 0.4112, 0.3776, 0.4206, 0.3766, 0.4206, 0.3766, 0.4112, 0.3776, 0.4221, 0.3516, 0.4255, 0.3509, 0.4255, 0.3509, 0.4221, 0.3516, 0.4202, 0.3273, 0.4279, 0.3264, 0.4279, 0.3264, 0.4202, 0.3273, 0.4252, 0.3042, 0.4345, 0.3018, 0.3868, 0.5667, 0.3797, 0.5651, 0.349, 0.535, 0.3706, 0.5366, 0.3706, 0.5366, 0.349, 0.535, 0.3468, 0.5098, 0.3696, 0.5102, 0.3696, 0.5102, 0.3468, 0.5098, 0.3542, 0.4851, 0.3739, 0.4843, 0.3892, 0.4578, 0.3795, 0.458, 0.3884, 0.4466, 0.3894, 0.4459, 0.3894, 0.4459, 0.3884, 0.4466, 0.3995, 0.4275, 0.4038, 0.4272, 0.4038, 0.4272, 0.3995, 0.4275, 0.3836, 0.4017, 0.3942, 0.4021, 0.3942, 0.4021, 0.3836, 0.4017, 0.3962, 0.3801, 0.4026, 0.3788, 0.4026, 0.3788, 0.3962, 0.3801, 0.4084, 0.3524, 0.4144, 0.3519, 0.4144, 0.3519, 0.4084, 0.3524, 0.4115, 0.3284, 0.4154, 0.3279, 0.4154, 0.3279, 0.4115, 0.3284, 0.417, 0.3081, 0.4203, 0.3062, 0.3754, 0.5853, 0.3642, 0.5826, 0.3797, 0.5651, 0.3868, 0.5667, 0.5117, 0.2608, 0.4975, 0.2671, 0.4916, 0.2009, 0.5004, 0.195, 0.4568, 0.2119, 0.4623, 0.2111, 0.4658, 0.2694, 0.4611, 0.2703, 0.4415, 0.213, 0.4462, 0.2129, 0.4518, 0.2724, 0.4472, 0.2737, 0.5316, 0.5807, 0.5479, 0.5722, 0.5598, 0.5894, 0.5386, 0.6009, 0.476, 0.5758, 0.4967, 0.5823, 0.492, 0.6032, 0.4693, 0.5955, 0.4135, 0.5716, 0.432, 0.5709, 0.4306, 0.5914, 0.4097, 0.5922, 0.3468, 0.5098, 0.349, 0.535, 0.3288, 0.5431, 0.3264, 0.5098, 0.3995, 0.4275, 0.3884, 0.4466, 0.3747, 0.4391, 0.387, 0.4274, 0.4084, 0.3524, 0.3962, 0.3801, 0.3812, 0.3752, 0.3921, 0.3489, 0.5303, 0.2951, 0.4975, 0.2671, 0.5117, 0.2608, 0.5436, 0.2846, 0.5649, 0.3631, 0.5595, 0.3385, 0.5775, 0.3326, 0.5837, 0.3592, 0.5739, 0.4305, 0.5723, 0.4151, 0.5924, 0.4124, 0.5946, 0.428, 0.5784, 0.5218, 0.5775, 0.4951, 0.5977, 0.4935, 0.5984, 0.5216, 0.4025, 0.303, 0.427, 0.2733, 0.4412, 0.2759, 0.417, 0.3081, 0.4262, 0.2081, 0.4365, 0.2113, 0.4412, 0.2759, 0.427, 0.2733, 0.5714, 0.554, 0.5771, 0.547, 0.5976, 0.5516, 0.5894, 0.5638, 0.5149, 0.584, 0.5316, 0.5807, 0.5386, 0.6009, 0.5157, 0.6055, 0.4531, 0.5681, 0.476, 0.5758, 0.4693, 0.5955, 0.4496, 0.5878, 0.3963, 0.569, 0.4135, 0.5716, 0.4097, 0.5922, 0.3887, 0.5885, 0.3542, 0.4851, 0.3468, 0.5098, 0.3264, 0.5098, 0.3366, 0.4779, 0.3836, 0.4017, 0.3995, 0.4275, 0.387, 0.4274, 0.3681, 0.4029, 0.4115, 0.3284, 0.4084, 0.3524, 0.3921, 0.3489, 0.3943, 0.3254, 0.55, 0.3156, 0.5303, 0.2951, 0.5436, 0.2846, 0.5665, 0.3062, 0.5688, 0.3887, 0.5649, 0.3631, 0.5837, 0.3592, 0.588, 0.3854, 0.5746, 0.4425, 0.5739, 0.4305, 0.5946, 0.428, 0.5959, 0.4405, 0.4834, 0.2061, 0.4878, 0.2046, 0.4903, 0.2672, 0.4852, 0.2674, 0.5984, 0.5216, 0.5976, 0.5516, 0.5771, 0.547, 0.5784, 0.5218, 0.4678, 0.2101, 0.4732, 0.209, 0.4753, 0.2682, 0.4705, 0.2688, 0.4514, 0.2125, 0.4568, 0.2119, 0.4611, 0.2703, 0.4565, 0.2713, 0.5479, 0.5722, 0.5635, 0.561, 0.5788, 0.5743, 0.5598, 0.5894, 0.4967, 0.5823, 0.5149, 0.584, 0.5157, 0.6055, 0.492, 0.6032, 0.432, 0.5709, 0.4531, 0.5681, 0.4496, 0.5878, 0.4306, 0.5914, 0.349, 0.535, 0.3797, 0.5651, 0.3642, 0.5826, 0.3288, 0.5431, 0.3658, 0.4725, 0.3542, 0.4851, 0.3366, 0.4779, 0.3507, 0.4628, 0.3962, 0.3801, 0.3836, 0.4017, 0.3681, 0.4029, 0.3812, 0.3752, 0.417, 0.3081, 0.4115, 0.3284, 0.3943, 0.3254, 0.4025, 0.303, 0.5595, 0.3385, 0.55, 0.3156, 0.5665, 0.3062, 0.5775, 0.3326, 0.5723, 0.4151, 0.5688, 0.3887, 0.588, 0.3854, 0.5924, 0.4124, 0.5775, 0.4951, 0.575, 0.4684, 0.5941, 0.4661, 0.5977, 0.4935, 0.4952, 0.1947, 0.5004, 0.195, 0.4916, 0.2009, 0.4899, 0.2028, 0.4718, 0.197, 0.4777, 0.196, 0.4785, 0.2076, 0.4732, 0.209, 0.4543, 0.2, 0.4601, 0.1989, 0.4623, 0.2111, 0.4568, 0.2119, 0.4359, 0.2043, 0.4423, 0.2025, 0.4462, 0.2129, 0.4415, 0.213, 0.4838, 0.1953, 0.4903, 0.1948, 0.4878, 0.2046, 0.4834, 0.2061, 0.466, 0.1979, 0.4718, 0.197, 0.4732, 0.209, 0.4678, 0.2101, 0.4484, 0.2011, 0.4543, 0.2, 0.4568, 0.2119, 0.4514, 0.2125, 0.4386, 0.2123, 0.4365, 0.2113, 0.4262, 0.2081, 0.4309, 0.2061, 0.4777, 0.196, 0.4838, 0.1953, 0.4834, 0.2061, 0.4785, 0.2076, 0.4601, 0.1989, 0.466, 0.1979, 0.4678, 0.2101, 0.4623, 0.2111, 0.4423, 0.2025, 0.4484, 0.2011, 0.4514, 0.2125, 0.4462, 0.2129, 0.4732, 0.209, 0.4785, 0.2076, 0.4802, 0.2677, 0.4753, 0.2682, 0.4899, 0.2028, 0.4916, 0.2009, 0.4975, 0.2671, 0.4939, 0.2671, 0.4462, 0.2129, 0.4514, 0.2125, 0.4565, 0.2713, 0.4518, 0.2724, 0.4623, 0.2111, 0.4678, 0.2101, 0.4705, 0.2688, 0.4658, 0.2694, 0.4785, 0.2076, 0.4834, 0.2061, 0.4852, 0.2674, 0.4802, 0.2677, 0.444, 0.2748, 0.4412, 0.2759, 0.4365, 0.2113, 0.4386, 0.2123, 0.5303, 0.2951, 0.5246, 0.2941, 0.4939, 0.2671, 0.4975, 0.2671, 0.5771, 0.547, 0.5714, 0.554, 0.5682, 0.523, 0.5784, 0.5218, 0.5784, 0.5218, 0.5682, 0.523, 0.5665, 0.4965, 0.5775, 0.4951, 0.5775, 0.4951, 0.5665, 0.4965, 0.5642, 0.4698, 0.575, 0.4684, 0.5746, 0.4425, 0.5631, 0.4436, 0.5622, 0.4316, 0.5739, 0.4305, 0.5739, 0.4305, 0.5622, 0.4316, 0.5608, 0.4162, 0.5723, 0.4151, 0.5723, 0.4151, 0.5608, 0.4162, 0.5581, 0.3901, 0.5688, 0.3887, 0.5688, 0.3887, 0.5581, 0.3901, 0.5551, 0.3644, 0.5649, 0.3631, 0.5649, 0.3631, 0.5551, 0.3644, 0.5514, 0.3396, 0.5595, 0.3385, 0.5595, 0.3385, 0.5514, 0.3396, 0.5425, 0.3161, 0.55, 0.3156, 0.55, 0.3156, 0.5425, 0.3161, 0.5246, 0.2941, 0.5303, 0.2951, 0.5635, 0.561, 0.5714, 0.554, 0.5894, 0.5638, 0.5788, 0.5743, 0.4903, 0.1948, 0.4952, 0.1947, 0.4899, 0.2028, 0.4878, 0.2046, 0.4878, 0.2046, 0.4899, 0.2028, 0.4939, 0.2671, 0.4903, 0.2672, 0.5642, 0.4698, 0.5535, 0.4711, 0.5526, 0.4583, 0.5635, 0.4571, 0.5535, 0.4711, 0.5369, 0.4728, 0.536, 0.4601, 0.5526, 0.4583, 0.5369, 0.4728, 0.5202, 0.4745, 0.5194, 0.4618, 0.536, 0.4601, 0.5202, 0.4745, 0.5034, 0.4762, 0.5027, 0.4634, 0.5194, 0.4618, 0.5034, 0.4762, 0.4866, 0.4777, 0.486, 0.4648, 0.5027, 0.4634, 0.4866, 0.4777, 0.4696, 0.4791, 0.4692, 0.4662, 0.486, 0.4648, 0.4696, 0.4791, 0.4527, 0.4803, 0.4524, 0.4673, 0.4692, 0.4662, 0.4527, 0.4803, 0.4358, 0.4813, 0.4357, 0.4684, 0.4524, 0.4673, 0.4358, 0.4813, 0.4191, 0.4823, 0.419, 0.4694, 0.4357, 0.4684, 0.4191, 0.4823, 0.4025, 0.4831, 0.4027, 0.4705, 0.419, 0.4694, 0.3739, 0.4843, 0.3542, 0.4851, 0.3658, 0.4725, 0.3813, 0.472, 0.575, 0.4684, 0.5746, 0.4557, 0.5943, 0.4539, 0.5941, 0.4661, 0.3759, 0.4592, 0.3658, 0.4725, 0.3507, 0.4628, 0.3618, 0.4505, 0.575, 0.4684, 0.5642, 0.4698, 0.5635, 0.4571, 0.5746, 0.4557, 0.4027, 0.4705, 0.3813, 0.472, 0.3871, 0.4591, 0.4027, 0.4578, 0.5526, 0.4583, 0.536, 0.4601, 0.5351, 0.4476, 0.5517, 0.4459, 0.5743, 0.4434, 0.5629, 0.4447, 0.5631, 0.4436, 0.5746, 0.4425, 0.5194, 0.4618, 0.5027, 0.4634, 0.502, 0.4508, 0.5186, 0.4492, 0.5746, 0.4557, 0.5635, 0.4571, 0.5629, 0.4447, 0.5743, 0.4434, 0.502, 0.4508, 0.4854, 0.4522, 0.4856, 0.4512, 0.5022, 0.4498, 0.5629, 0.4447, 0.5517, 0.4459, 0.5518, 0.4448, 0.5631, 0.4436, 0.536, 0.4601, 0.5194, 0.4618, 0.5186, 0.4492, 0.5351, 0.4476, 0.4029, 0.4566, 0.3892, 0.4578, 0.3894, 0.4459, 0.4025, 0.4441, 0.486, 0.4648, 0.4692, 0.4662, 0.4688, 0.4535, 0.4854, 0.4522, 0.5027, 0.4634, 0.486, 0.4648, 0.4854, 0.4522, 0.502, 0.4508, 0.5186, 0.4492, 0.502, 0.4508, 0.5022, 0.4498, 0.5187, 0.4482, 0.5743, 0.4434, 0.5746, 0.4425, 0.5959, 0.4405, 0.5944, 0.4413, 0.5746, 0.4557, 0.5743, 0.4434, 0.5944, 0.4413, 0.5943, 0.4539, 0.4524, 0.4673, 0.4357, 0.4684, 0.4354, 0.4557, 0.4521, 0.4546, 0.419, 0.4694, 0.4027, 0.4705, 0.4027, 0.4578, 0.4188, 0.4567, 0.5635, 0.4571, 0.5526, 0.4583, 0.5517, 0.4459, 0.5629, 0.4447, 0.4357, 0.4684, 0.419, 0.4694, 0.4188, 0.4567, 0.4354, 0.4557, 0.4077, 0.427, 0.4038, 0.4272, 0.3942, 0.4021, 0.4109, 0.4023, 0.4692, 0.4662, 0.4524, 0.4673, 0.4521, 0.4546, 0.4688, 0.4535, 0.3813, 0.472, 0.3658, 0.4725, 0.3759, 0.4592, 0.3871, 0.4591, 0.4472, 0.2737, 0.444, 0.2748, 0.4386, 0.2123, 0.4415, 0.213, 0.3795, 0.458, 0.3759, 0.4592, 0.3618, 0.4505, 0.3659, 0.4494, 0.3884, 0.4466, 0.3795, 0.458, 0.3659, 0.4494, 0.3747, 0.4391, 0.3963, 0.569, 0.3868, 0.5667, 0.3706, 0.5366, 0.3999, 0.5374, 0.3871, 0.4591, 0.3759, 0.4592, 0.3795, 0.458, 0.3892, 0.4578, 0.4354, 0.4557, 0.4188, 0.4567, 0.4191, 0.4555, 0.4357, 0.4546, 0.5351, 0.4476, 0.5186, 0.4492, 0.5187, 0.4482, 0.5353, 0.4466, 0.4521, 0.4546, 0.4354, 0.4557, 0.4357, 0.4546, 0.4524, 0.4536, 0.4188, 0.4567, 0.4027, 0.4578, 0.4029, 0.4566, 0.4191, 0.4555, 0.4688, 0.4535, 0.4521, 0.4546, 0.4524, 0.4536, 0.469, 0.4524, 0.5517, 0.4459, 0.5351, 0.4476, 0.5353, 0.4466, 0.5518, 0.4448, 0.4854, 0.4522, 0.4688, 0.4535, 0.469, 0.4524, 0.4856, 0.4512, 0.4415, 0.213, 0.4386, 0.2123, 0.4309, 0.2061, 0.4359, 0.2043, 0.4025, 0.4831, 0.3739, 0.4843, 0.3813, 0.472, 0.4027, 0.4705, 0.4027, 0.4578, 0.3871, 0.4591, 0.3892, 0.4578, 0.4029, 0.4566, 0.4202, 0.3273, 0.4154, 0.3279, 0.4203, 0.3062, 0.4252, 0.3042, 0.3999, 0.5374, 0.3706, 0.5366, 0.3696, 0.5102, 0.4017, 0.5101, 0.4221, 0.3516, 0.4144, 0.3519, 0.4154, 0.3279, 0.4202, 0.3273, 0.4109, 0.4023, 0.3942, 0.4021, 0.4026, 0.3788, 0.4112, 0.3776, 0.4112, 0.3776, 0.4026, 0.3788, 0.4144, 0.3519, 0.4221, 0.3516, 0.4025, 0.4441, 0.3894, 0.4459, 0.4038, 0.4272, 0.4077, 0.427, 0.3887, 0.5885, 0.3754, 0.5853, 0.3868, 0.5667, 0.3963, 0.569, 0.4017, 0.5101, 0.3696, 0.5102, 0.3739, 0.4843, 0.4025, 0.4831, 0.4252, 0.3042, 0.4203, 0.3062, 0.444, 0.2748, 0.4472, 0.2737, 0.5157, 0.6055, 0.5386, 0.6009, 0.5782, 0.6657, 0.5443, 0.6731, 0.4496, 0.5878, 0.4693, 0.5955, 0.4763, 0.6833, 0.4422, 0.6843, 0.3887, 0.5885, 0.4097, 0.5922, 0.3732, 0.6817, 0.3388, 0.6757, 0.3366, 0.4779, 0.3264, 0.5098, 0.2821, 0.5136, 0.2876, 0.4829, 0.3681, 0.4029, 0.387, 0.4274, 0.308, 0.4379, 0.311, 0.4059, 0.3943, 0.3254, 0.3921, 0.3489, 0.3114, 0.319, 0.2967, 0.2344, 0.5665, 0.3062, 0.5436, 0.2846, 0.5969, 0.1729, 0.6494, 0.185, 0.588, 0.3854, 0.5837, 0.3592, 0.6588, 0.3222, 0.6694, 0.3686, 0.5959, 0.4405, 0.5946, 0.428, 0.6814, 0.4162, 0.6881, 0.4426, 0.6881, 0.4426, 0.6929, 0.4639, 0.5944, 0.4413, 0.5959, 0.4405, 0.3659, 0.4494, 0.3618, 0.4505, 0.2966, 0.4684, 0.3007, 0.4603, 0.4309, 0.2061, 0.4262, 0.2081, 0.4032, 0.1802, 0.4089, 0.1791, 0.4851, 0.1655, 0.4951, 0.1642, 0.4838, 0.1953, 0.4777, 0.196, 0.4553, 0.17, 0.4652, 0.1682, 0.466, 0.1979, 0.4601, 0.1989, 0.6929, 0.4639, 0.6978, 0.485, 0.5943, 0.4539, 0.5944, 0.4413, 0.4257, 0.1756, 0.4356, 0.1737, 0.4484, 0.2011, 0.4423, 0.2025, 0.3943, 0.1879, 0.4032, 0.1802, 0.4262, 0.2081, 0.427, 0.2733, 0.3754, 0.5853, 0.3887, 0.5885, 0.3388, 0.6757, 0.317, 0.6719, 0.4952, 0.1947, 0.4903, 0.1948, 0.5053, 0.1629, 0.5115, 0.1616, 0.3346, 0.2116, 0.3943, 0.1879, 0.427, 0.2733, 0.4025, 0.303, 0.5598, 0.5894, 0.5788, 0.5743, 0.6451, 0.6409, 0.6122, 0.6552, 0.492, 0.6032, 0.5157, 0.6055, 0.5443, 0.6731, 0.5107, 0.6788, 0.4306, 0.5914, 0.4496, 0.5878, 0.4422, 0.6843, 0.4081, 0.6843, 0.3288, 0.5431, 0.3642, 0.5826, 0.2421, 0.644, 0.2685, 0.5786, 0.3507, 0.4628, 0.3366, 0.4779, 0.2876, 0.4829, 0.2922, 0.4751, 0.3812, 0.3752, 0.3681, 0.4029, 0.311, 0.4059, 0.3127, 0.3602, 0.4025, 0.303, 0.3943, 0.3254, 0.2967, 0.2344, 0.3346, 0.2116, 0.3007, 0.4603, 0.3041, 0.4403, 0.3747, 0.4391, 0.3659, 0.4494, 0.5775, 0.3326, 0.5665, 0.3062, 0.6494, 0.185, 0.6517, 0.2792, 0.5924, 0.4124, 0.588, 0.3854, 0.6694, 0.3686, 0.6762, 0.3959, 0.5977, 0.4935, 0.5941, 0.4661, 0.7031, 0.5063, 0.7207, 0.5514, 0.3618, 0.4505, 0.3507, 0.4628, 0.2922, 0.4751, 0.2966, 0.4684, 0.5115, 0.1616, 0.5177, 0.1603, 0.5004, 0.195, 0.4952, 0.1947, 0.4752, 0.1668, 0.4851, 0.1655, 0.4777, 0.196, 0.4718, 0.197, 0.4455, 0.1718, 0.4553, 0.17, 0.4601, 0.1989, 0.4543, 0.2, 0.4157, 0.1778, 0.4257, 0.1756, 0.4423, 0.2025, 0.4359, 0.2043, 0.6645, 0.6311, 0.6451, 0.6409, 0.5788, 0.5743, 0.5894, 0.5638, 0.4089, 0.1791, 0.4157, 0.1778, 0.4359, 0.2043, 0.4309, 0.2061, 0.739, 0.5858, 0.6805, 0.622, 0.5976, 0.5516, 0.5984, 0.5216, 0.5386, 0.6009, 0.5598, 0.5894, 0.6122, 0.6552, 0.5782, 0.6657, 0.4693, 0.5955, 0.492, 0.6032, 0.5107, 0.6788, 0.4763, 0.6833, 0.4097, 0.5922, 0.4306, 0.5914, 0.4081, 0.6843, 0.3732, 0.6817, 0.3264, 0.5098, 0.3288, 0.5431, 0.2685, 0.5786, 0.2821, 0.5136, 0.387, 0.4274, 0.3747, 0.4391, 0.3041, 0.4403, 0.308, 0.4379, 0.3921, 0.3489, 0.3812, 0.3752, 0.3127, 0.3602, 0.3114, 0.319, 0.5436, 0.2846, 0.5117, 0.2608, 0.5286, 0.165, 0.5969, 0.1729, 0.6978, 0.485, 0.7031, 0.5063, 0.5941, 0.4661, 0.5943, 0.4539, 0.5837, 0.3592, 0.5775, 0.3326, 0.6517, 0.2792, 0.6588, 0.3222, 0.5946, 0.428, 0.5924, 0.4124, 0.6762, 0.3959, 0.6814, 0.4162, 0.5984, 0.5216, 0.5977, 0.4935, 0.7207, 0.5514, 0.739, 0.5858, 0.4951, 0.1642, 0.5053, 0.1629, 0.4903, 0.1948, 0.4838, 0.1953, 0.4652, 0.1682, 0.4752, 0.1668, 0.4718, 0.197, 0.466, 0.1979, 0.4356, 0.1737, 0.4455, 0.1718, 0.4543, 0.2, 0.4484, 0.2011, 0.5177, 0.1603, 0.5286, 0.165, 0.5117, 0.2608, 0.5004, 0.195, 0.317, 0.6719, 0.2421, 0.644, 0.3642, 0.5826, 0.3754, 0.5853, 0.5894, 0.5638, 0.5976, 0.5516, 0.6805, 0.622, 0.6645, 0.6311, 0.4238, 0.005976, 0.4427, 0.002245, 0.459, 0.0977, 0.4364, 0.102, 0.4144, 0.1077, 0.4363, 0.1017, 0.4553, 0.17, 0.4455, 0.1718, 0.3472, 0.1398, 0.3407, 0.1449, 0.3329, 0.05381, 0.3427, 0.04549, 0.5576, 0.1021, 0.5676, 0.1043, 0.5177, 0.1603, 0.5115, 0.1616, 0.8264, 0.3183, 0.7878, 0.2702, 0.8964, 0.1924, 0.9449, 0.2447, 0.6762, 0.3959, 0.6694, 0.3686, 0.8243, 0.3158, 0.8553, 0.3435, 0.2516, 0.2308, 0.2139, 0.2968, 0.1222, 0.2519, 0.203, 0.1902, 0.3346, 0.2116, 0.2967, 0.2344, 0.2362, 0.2248, 0.2491, 0.2188, 0.1251, 0.526, 0.1179, 0.5623, 0.01014, 0.5923, 1.065e-07, 0.548, 0.2922, 0.4751, 0.2876, 0.4829, 0.1261, 0.5218, 0.134, 0.5104, 1.0, 0.3878, 0.9981, 0.4377, 0.8616, 0.4428, 0.8716, 0.4108, 0.2966, 0.4684, 0.2922, 0.4751, 0.134, 0.5104, 0.1423, 0.4983, 0.3745, 0.7765, 0.4609, 0.7872, 0.4811, 0.9214, 0.4152, 0.9166, 0.4081, 0.6843, 0.4422, 0.6843, 0.3759, 0.7781, 0.299, 0.7525, 0.3149, 0.06154, 0.3329, 0.05381, 0.3407, 0.1449, 0.3282, 0.1481, 0.5676, 0.1043, 0.5779, 0.1102, 0.5286, 0.165, 0.5177, 0.1603, 0.8084, 0.6012, 0.8185, 0.587, 0.8265, 0.7252, 0.8009, 0.755, 0.6122, 0.6552, 0.6451, 0.6409, 0.7924, 0.6221, 0.7521, 0.6649, 0.4427, 0.002245, 0.4618, 0.0002708, 0.4819, 0.09572, 0.459, 0.0977, 0.4363, 0.1017, 0.459, 0.09749, 0.4652, 0.1682, 0.4553, 0.17, 0.8236, 0.5433, 0.8307, 0.5336, 0.9231, 0.5903, 0.871, 0.6316, 0.4089, 0.1791, 0.4032, 0.1802, 0.3403, 0.1438, 0.3473, 0.1394, 0.7878, 0.2702, 0.7574, 0.2296, 0.8414, 0.156, 0.8964, 0.1924, 0.6694, 0.3686, 0.6588, 0.3222, 0.7859, 0.2681, 0.8243, 0.3158, 0.2139, 0.2968, 0.1988, 0.3431, 0.08059, 0.2962, 0.1222, 0.2519, 0.2967, 0.2344, 0.3114, 0.319, 0.2174, 0.2976, 0.2362, 0.2248, 0.3427, 0.04549, 0.3542, 0.0369, 0.3567, 0.1337, 0.3472, 0.1398, 0.1179, 0.5623, 0.1042, 0.6183, 0.0449, 0.6552, 0.01014, 0.5923, 0.2876, 0.4829, 0.2821, 0.5136, 0.122, 0.5527, 0.1261, 0.5218, 0.9868, 0.4863, 0.9666, 0.5324, 0.8434, 0.4963, 0.8515, 0.4715, 0.8748, 0.4124, 0.8622, 0.4446, 0.6929, 0.4639, 0.6881, 0.4426, 0.4609, 0.7872, 0.5494, 0.7759, 0.548, 0.9134, 0.4811, 0.9214, 0.4422, 0.6843, 0.4763, 0.6833, 0.4615, 0.7881, 0.3759, 0.7781, 0.3542, 0.0369, 0.3704, 0.0269, 0.3744, 0.1242, 0.3567, 0.1337, 0.3334, 0.1525, 0.3403, 0.1438, 0.4032, 0.1802, 0.3943, 0.1879, 0.871, 0.6316, 0.8265, 0.7252, 0.8185, 0.587, 0.8236, 0.5433, 0.6645, 0.6311, 0.6805, 0.622, 0.8122, 0.5892, 0.8067, 0.602, 0.4618, 0.0002708, 0.4812, 0.0, 0.5046, 0.09555, 0.4819, 0.09572, 0.459, 0.09749, 0.4818, 0.09539, 0.4752, 0.1668, 0.4652, 0.1682, 0.8307, 0.5336, 0.8434, 0.4963, 0.9666, 0.5324, 0.9231, 0.5903, 0.739, 0.5858, 0.7207, 0.5514, 0.8335, 0.5342, 0.8356, 0.5476, 0.7574, 0.2296, 0.6979, 0.1711, 0.7364, 0.1132, 0.8414, 0.156, 0.6588, 0.3222, 0.6517, 0.2792, 0.7525, 0.2308, 0.7859, 0.2681, 0.1988, 0.3431, 0.1796, 0.402, 0.0454, 0.3544, 0.08059, 0.2962, 0.3114, 0.319, 0.3127, 0.3602, 0.1988, 0.3423, 0.2174, 0.2976, 0.1617, 0.6656, 0.1856, 0.6838, 0.2312, 0.8386, 0.1912, 0.8098, 0.3473, 0.1394, 0.3569, 0.1332, 0.4157, 0.1778, 0.4089, 0.1791, 0.1042, 0.6183, 0.1342, 0.634, 0.1107, 0.7052, 0.0449, 0.6552, 0.2821, 0.5136, 0.2685, 0.5786, 0.1195, 0.6093, 0.122, 0.5527, 0.006528, 0.4633, 0.01518, 0.4241, 0.1595, 0.4573, 0.1508, 0.4844, 0.8511, 0.4727, 0.8398, 0.4964, 0.7031, 0.5063, 0.6978, 0.485, 0.5494, 0.7759, 0.6307, 0.7482, 0.6115, 0.8953, 0.548, 0.9134, 0.4763, 0.6833, 0.5107, 0.6788, 0.5495, 0.7774, 0.4615, 0.7881, 0.3704, 0.0269, 0.3876, 0.01835, 0.3937, 0.1155, 0.3744, 0.1242, 0.3569, 0.1332, 0.3744, 0.1238, 0.4257, 0.1756, 0.4157, 0.1778, 0.2526, 0.1311, 0.3149, 0.06154, 0.3282, 0.1481, 0.2402, 0.2201, 0.8236, 0.5433, 0.8185, 0.587, 0.8122, 0.5892, 0.8356, 0.5476, 0.6988, 0.7094, 0.7521, 0.6649, 0.7532, 0.664, 0.6994, 0.7083, 0.4615, 0.7881, 0.5495, 0.7774, 0.5494, 0.7759, 0.4609, 0.7872, 0.2363, 0.7191, 0.299, 0.7525, 0.2974, 0.751, 0.234, 0.7177, 0.122, 0.5527, 0.1195, 0.6093, 0.1042, 0.6183, 0.1179, 0.5623, 0.1675, 0.4456, 0.159, 0.4564, 0.1595, 0.4573, 0.1663, 0.447, 0.2174, 0.2976, 0.1988, 0.3423, 0.1988, 0.3431, 0.2139, 0.2968, 0.6926, 0.1544, 0.5779, 0.1102, 0.5815, 0.1048, 0.7044, 0.1533, 0.7859, 0.2681, 0.7525, 0.2308, 0.7574, 0.2296, 0.7878, 0.2702, 0.8923, 0.3699, 0.8553, 0.3435, 0.8543, 0.3472, 0.8773, 0.375, 0.8356, 0.5476, 0.8335, 0.5342, 0.8307, 0.5336, 0.8236, 0.5433, 0.5265, 0.09711, 0.5474, 0.1002, 0.547, 0.0998, 0.5263, 0.09678, 0.459, 0.0977, 0.4819, 0.09572, 0.4818, 0.09539, 0.459, 0.09749, 0.3937, 0.1155, 0.4145, 0.108, 0.4144, 0.1077, 0.3937, 0.1152, 0.3282, 0.1481, 0.3407, 0.1449, 0.3403, 0.1438, 0.3334, 0.1525, 0.5576, 0.1021, 0.547, 0.0998, 0.5474, 0.1002, 0.5577, 0.1025, 0.8716, 0.4108, 0.8616, 0.4428, 0.8622, 0.4446, 0.8748, 0.4124, 0.8616, 0.4428, 0.8515, 0.4715, 0.8511, 0.4727, 0.8622, 0.4446, 0.1617, 0.6656, 0.1342, 0.634, 0.1246, 0.6453, 0.1732, 0.6706, 0.8067, 0.602, 0.8122, 0.5892, 0.8185, 0.587, 0.8084, 0.6012, 0.6304, 0.7497, 0.6988, 0.7094, 0.6994, 0.7083, 0.6307, 0.7482, 0.3759, 0.7781, 0.4615, 0.7881, 0.4609, 0.7872, 0.3745, 0.7765, 0.1888, 0.6855, 0.2363, 0.7191, 0.234, 0.7177, 0.1856, 0.6838, 0.1261, 0.5218, 0.122, 0.5527, 0.1179, 0.5623, 0.1251, 0.526, 0.1804, 0.4005, 0.1675, 0.4456, 0.1663, 0.447, 0.1796, 0.402, 0.2362, 0.2248, 0.2174, 0.2976, 0.2139, 0.2968, 0.2516, 0.2308, 0.7122, 0.16, 0.6926, 0.1544, 0.7044, 0.1533, 0.6979, 0.1711, 0.8243, 0.3158, 0.7859, 0.2681, 0.7878, 0.2702, 0.8264, 0.3183, 0.8748, 0.4124, 0.8923, 0.3699, 0.8773, 0.375, 0.8716, 0.4108, 0.3473, 0.1394, 0.3403, 0.1438, 0.3407, 0.1449, 0.3472, 0.1398, 0.5046, 0.09555, 0.5265, 0.09711, 0.5263, 0.09678, 0.5044, 0.09521, 0.4364, 0.102, 0.459, 0.0977, 0.459, 0.09749, 0.4363, 0.1017, 0.3744, 0.1242, 0.3937, 0.1155, 0.3937, 0.1152, 0.3744, 0.1238, 0.5676, 0.1056, 0.5815, 0.1048, 0.5779, 0.1102, 0.5676, 0.1043, 0.1508, 0.4844, 0.1595, 0.4573, 0.159, 0.4564, 0.1507, 0.4835, 0.1423, 0.4983, 0.134, 0.5104, 0.134, 0.5117, 0.1425, 0.499, 0.1732, 0.6706, 0.1888, 0.6855, 0.1856, 0.6838, 0.1617, 0.6656, 0.2402, 0.2201, 0.3282, 0.1481, 0.3334, 0.1525, 0.2491, 0.2188, 0.7521, 0.6649, 0.7924, 0.6221, 0.7934, 0.6211, 0.7532, 0.664, 0.5495, 0.7774, 0.6304, 0.7497, 0.6307, 0.7482, 0.5494, 0.7759, 0.299, 0.7525, 0.3759, 0.7781, 0.3745, 0.7765, 0.2974, 0.751, 0.1195, 0.6093, 0.1246, 0.6453, 0.1342, 0.634, 0.1042, 0.6183, 0.134, 0.5104, 0.1261, 0.5218, 0.1251, 0.526, 0.134, 0.5117, 0.1988, 0.3423, 0.1804, 0.4005, 0.1796, 0.402, 0.1988, 0.3431, 0.2491, 0.2188, 0.2362, 0.2248, 0.2516, 0.2308, 0.2402, 0.2201, 0.7525, 0.2308, 0.7122, 0.16, 0.6979, 0.1711, 0.7574, 0.2296, 0.8553, 0.3435, 0.8243, 0.3158, 0.8264, 0.3183, 0.8543, 0.3472, 0.8335, 0.5342, 0.8398, 0.4964, 0.8434, 0.4963, 0.8307, 0.5336, 0.5577, 0.1025, 0.5676, 0.1056, 0.5676, 0.1043, 0.5576, 0.1021, 0.4819, 0.09572, 0.5046, 0.09555, 0.5044, 0.09521, 0.4818, 0.09539, 0.4145, 0.108, 0.4364, 0.102, 0.4363, 0.1017, 0.4144, 0.1077, 0.3567, 0.1337, 0.3744, 0.1242, 0.3744, 0.1238, 0.3569, 0.1332, 0.8084, 0.6012, 0.7934, 0.6211, 0.7924, 0.6221, 0.8067, 0.602, 0.8515, 0.4715, 0.8434, 0.4963, 0.8398, 0.4964, 0.8511, 0.4727, 0.1507, 0.4835, 0.1423, 0.4983, 0.1425, 0.499, 0.1508, 0.4844, 0.3472, 0.1398, 0.3567, 0.1337, 0.3569, 0.1332, 0.3473, 0.1394, 0.5782, 0.6657, 0.6122, 0.6552, 0.7521, 0.6649, 0.6988, 0.7094, 0.7532, 0.664, 0.7934, 0.6211, 0.7715, 0.7865, 0.7251, 0.8299, 0.8067, 0.602, 0.7924, 0.6221, 0.6451, 0.6409, 0.6645, 0.6311, 0.5466, 0.01199, 0.5677, 0.01277, 0.5815, 0.1048, 0.5676, 0.1056, 0.3732, 0.6817, 0.4081, 0.6843, 0.299, 0.7525, 0.2363, 0.7191, 0.2974, 0.751, 0.3745, 0.7765, 0.4152, 0.9166, 0.3497, 0.9007, 0.3007, 0.4603, 0.2966, 0.4684, 0.1423, 0.4983, 0.1507, 0.4835, 0.1425, 0.499, 0.134, 0.5117, 0.0, 0.5195, 0.002216, 0.4919, 0.308, 0.4379, 0.3041, 0.4403, 0.159, 0.4564, 0.1675, 0.4456, 0.134, 0.5117, 0.1251, 0.526, 1.065e-07, 0.548, 0.0, 0.5195, 0.5969, 0.1729, 0.5286, 0.165, 0.5779, 0.1102, 0.6926, 0.1544, 0.2402, 0.2201, 0.2516, 0.2308, 0.203, 0.1902, 0.2526, 0.1311, 0.6814, 0.4162, 0.6762, 0.3959, 0.8553, 0.3435, 0.8923, 0.3699, 0.8543, 0.3472, 0.8264, 0.3183, 0.9449, 0.2447, 0.9734, 0.2901, 0.5263, 0.09678, 0.547, 0.0998, 0.5053, 0.1629, 0.4951, 0.1642, 0.5333, 0.007886, 0.5466, 0.01199, 0.5676, 0.1056, 0.5577, 0.1025, 0.1732, 0.6706, 0.1246, 0.6453, 0.2421, 0.644, 0.317, 0.6719, 0.3937, 0.1152, 0.4144, 0.1077, 0.4455, 0.1718, 0.4356, 0.1737, 0.4054, 0.01134, 0.4238, 0.005976, 0.4364, 0.102, 0.4145, 0.108, 0.5443, 0.6731, 0.5782, 0.6657, 0.6988, 0.7094, 0.6304, 0.7497, 0.6994, 0.7083, 0.7532, 0.664, 0.7251, 0.8299, 0.6716, 0.867, 0.5115, 0.1616, 0.5053, 0.1629, 0.547, 0.0998, 0.5576, 0.1021, 0.8009, 0.755, 0.7715, 0.7865, 0.7934, 0.6211, 0.8084, 0.6012, 0.3388, 0.6757, 0.3732, 0.6817, 0.2363, 0.7191, 0.1888, 0.6855, 0.234, 0.7177, 0.2974, 0.751, 0.3497, 0.9007, 0.2877, 0.8739, 0.8622, 0.4446, 0.8511, 0.4727, 0.6978, 0.485, 0.6929, 0.4639, 0.1508, 0.4844, 0.1425, 0.499, 0.002216, 0.4919, 0.006528, 0.4633, 0.311, 0.4059, 0.308, 0.4379, 0.1675, 0.4456, 0.1804, 0.4005, 0.1663, 0.447, 0.1595, 0.4573, 0.01518, 0.4241, 0.02426, 0.4038, 0.6494, 0.185, 0.5969, 0.1729, 0.6926, 0.1544, 0.7122, 0.16, 0.7044, 0.1533, 0.5815, 0.1048, 0.5677, 0.01277, 0.6574, 0.06103, 0.6881, 0.4426, 0.6814, 0.4162, 0.8923, 0.3699, 0.8748, 0.4124, 0.8773, 0.375, 0.8543, 0.3472, 0.9734, 0.2901, 0.9911, 0.335, 0.5044, 0.09521, 0.5263, 0.09678, 0.4951, 0.1642, 0.4851, 0.1655, 0.5006, 0.001456, 0.5199, 0.004619, 0.5474, 0.1002, 0.5265, 0.09711, 0.2491, 0.2188, 0.3334, 0.1525, 0.3943, 0.1879, 0.3346, 0.2116, 0.1912, 0.8098, 0.1107, 0.7052, 0.1342, 0.634, 0.1617, 0.6656, 0.3744, 0.1238, 0.3937, 0.1152, 0.4356, 0.1737, 0.4257, 0.1756, 0.3876, 0.01835, 0.4054, 0.01134, 0.4145, 0.108, 0.3937, 0.1155, 0.5107, 0.6788, 0.5443, 0.6731, 0.6304, 0.7497, 0.5495, 0.7774, 0.6307, 0.7482, 0.6994, 0.7083, 0.6716, 0.867, 0.6115, 0.8953, 0.1507, 0.4835, 0.159, 0.4564, 0.3041, 0.4403, 0.3007, 0.4603, 0.5577, 0.1025, 0.5474, 0.1002, 0.5199, 0.004619, 0.5333, 0.007886, 0.2685, 0.5786, 0.2421, 0.644, 0.1246, 0.6453, 0.1195, 0.6093, 0.1856, 0.6838, 0.234, 0.7177, 0.2877, 0.8739, 0.2312, 0.8386, 0.317, 0.6719, 0.3388, 0.6757, 0.1888, 0.6855, 0.1732, 0.6706, 0.9981, 0.4377, 0.9868, 0.4863, 0.8515, 0.4715, 0.8616, 0.4428, 0.3127, 0.3602, 0.311, 0.4059, 0.1804, 0.4005, 0.1988, 0.3423, 0.1796, 0.402, 0.1663, 0.447, 0.02426, 0.4038, 0.0454, 0.3544, 0.6517, 0.2792, 0.6494, 0.185, 0.7122, 0.16, 0.7525, 0.2308, 0.6979, 0.1711, 0.7044, 0.1533, 0.6574, 0.06103, 0.7364, 0.1132, 0.7207, 0.5514, 0.7031, 0.5063, 0.8398, 0.4964, 0.8335, 0.5342, 0.8716, 0.4108, 0.8773, 0.375, 0.9911, 0.335, 1.0, 0.3878, 0.4818, 0.09539, 0.5044, 0.09521, 0.4851, 0.1655, 0.4752, 0.1668, 0.4812, 0.0, 0.5006, 0.001456, 0.5265, 0.09711, 0.5046, 0.09555, 0.8356, 0.5476, 0.8122, 0.5892, 0.6805, 0.622, 0.739, 0.5858])
me_plane.materials.append(mat_matground)
me_plane.use_remesh_preserve_volume = False
me_plane.use_remesh_preserve_attributes = False
me_plane.use_mirror_vertex_groups = False
me_plane.update()

# ---- objects
ob_cube_003 = bpy.data.objects.new('Cube.003', me_cube_004)
ob_cube_002 = bpy.data.objects.new('Cube.002', me_cube_003)
ob_cube_001 = bpy.data.objects.new('Cube.001', me_cube_002)
ob_cube = bpy.data.objects.new('Cube', me_cube)
ob_ramp = bpy.data.objects.new('Ramp', me_plane_001)
ob_bigcreature = bpy.data.objects.new('BigCreature', me_cube_001)
ob_eye_r = bpy.data.objects.new('Eye.R', me_icosphere_003)
ob_eye_l = bpy.data.objects.new('Eye.L', me_icosphere_002)
ob_ground = bpy.data.objects.new('Ground', me_plane)

# ---- transforms, parenting, visibility, modifiers, constraints
ob_cube_003.location = (-5.352, 54.08, 10.85)
ob_cube_003.lineart.crease_threshold = 0.0
_m = ob_cube_003.modifiers.new('EdgeSplit', 'EDGE_SPLIT')
ob_cube_002.location = (-0.05926, 43.66, 10.85)
ob_cube_002.lineart.crease_threshold = 0.0
_m = ob_cube_002.modifiers.new('EdgeSplit', 'EDGE_SPLIT')
ob_cube_001.location = (25.17, 49.14, 1.019)
ob_cube_001.lineart.crease_threshold = 0.0
_m = ob_cube_001.modifiers.new('EdgeSplit', 'EDGE_SPLIT')
ob_cube.location = (-0.8383, 54.08, 1.542)
ob_cube.scale = (1.0, 1.0, 0.3786)
ob_cube.lineart.crease_threshold = 0.0
ob_ramp.location = (-24.88, 27.05, 3.004)
ob_ramp.lineart.crease_threshold = 0.0
_m = ob_ramp.modifiers.new('EdgeSplit', 'EDGE_SPLIT')
ob_bigcreature.location = (-0.08028, -51.32, 0.4805)
ob_bigcreature.lineart.crease_threshold = 0.0
_m = ob_bigcreature.modifiers.new('Mirror', 'MIRROR')
_m.use_clip = True
_m = ob_bigcreature.modifiers.new('Subsurf', 'SUBSURF')
_m.uv_smooth = 'PRESERVE_CORNERS'
_m.quality = 1
_m.render_levels = 1
_m.show_only_control_edges = False
ob_eye_r.parent = ob_bigcreature
ob_eye_r.matrix_parent_inverse = Matrix(((1.0, 0.0, 0.0, 0.08028), (0.0, 1.0, 0.0, 51.32), (0.0, 0.0, 1.0, -2.114), (0.0, 0.0, 0.0, 1.0)))
ob_eye_r.location = (3.072, -56.03, 7.927)
ob_eye_r.scale = (2.385, 3.691, 2.385)
ob_eye_r.lineart.crease_threshold = 0.0
ob_eye_l.parent = ob_bigcreature
ob_eye_l.matrix_parent_inverse = Matrix(((1.0, 0.0, 0.0, 0.08028), (0.0, 1.0, 0.0, 51.32), (0.0, 0.0, 1.0, -2.114), (0.0, 0.0, 0.0, 1.0)))
ob_eye_l.location = (-3.06, -56.08, 7.902)
ob_eye_l.scale = (2.385, 3.691, 2.385)
ob_eye_l.lineart.crease_threshold = 0.0
ob_ground.location = (0.0, 0.0, 0.0)
ob_ground.lineart.crease_threshold = 0.0
_m = ob_ground.modifiers.new('EdgeSplit', 'EDGE_SPLIT')

# ---- collection membership
col_collection_1.objects.link(ob_cube_003)
col_collection_1.objects.link(ob_cube_002)
col_collection_1.objects.link(ob_cube_001)
col_collection_1.objects.link(ob_cube)
col_collection_1.objects.link(ob_ramp)
col_collection_1.objects.link(ob_bigcreature)
col_collection_1.objects.link(ob_eye_r)
col_collection_1.objects.link(ob_eye_l)
col_collection_1.objects.link(ob_ground)

# ---- scene / render settings (as saved in the file)
scene.frame_start = 1; scene.frame_end = 250; scene.frame_set(1)
scene.render.engine = 'BLENDER_EEVEE_NEXT'
scene.render.image_settings.color_mode = 'RGB'
scene.render.image_settings.compression = 90
scene.render.resolution_percentage = 50
scene.render.dither_intensity = 0.0
scene.render.bake_margin = 2
scene.render.bake_bias = 0.0
scene.cycles.use_denoising = False
scene.cycles.samples = 10
scene.cycles.sampling_pattern = 'TABULATED_SOBOL'
scene.cycles.light_sampling_threshold = 0.0
scene.cycles.use_adaptive_sampling = False
scene.cycles.use_light_tree = False
scene.cycles.blur_glossy = 0.0
scene.cycles.volume_bounces = 1
scene.cycles.pixel_filter_type = 'GAUSSIAN'
scene.cycles.sample_clamp_indirect = 0.0
scene.view_settings.view_transform = 'Standard'
bpy.context.view_layer.update()

# ---- added for rendering (the .blend has no active camera and no usable light): camera, sun
cam_auto = bpy.data.cameras.new('AutoCamera')
cam_auto.lens = 50.0
cam_auto.sensor_width = 36.0
cam_auto.clip_end = 5185.43
ob_auto_camera = bpy.data.objects.new('AutoCamera', cam_auto)
scene.collection.objects.link(ob_auto_camera)
ob_auto_camera.location = (298.008, -359.668, 239.866)
ob_auto_camera.rotation_euler = (1.09748, -7.21219e-08, 0.694738)
scene.camera = ob_auto_camera
light_auto_sun = bpy.data.lights.new('AutoSun', 'SUN')
light_auto_sun.energy = 3.0
light_auto_sun.angle = 0.0523599
ob_auto_sun = bpy.data.objects.new('AutoSun', light_auto_sun)
scene.collection.objects.link(ob_auto_sun)
ob_auto_sun.rotation_euler = (0.872665, 0.174533, 0.523599)
bpy.context.view_layer.update()
